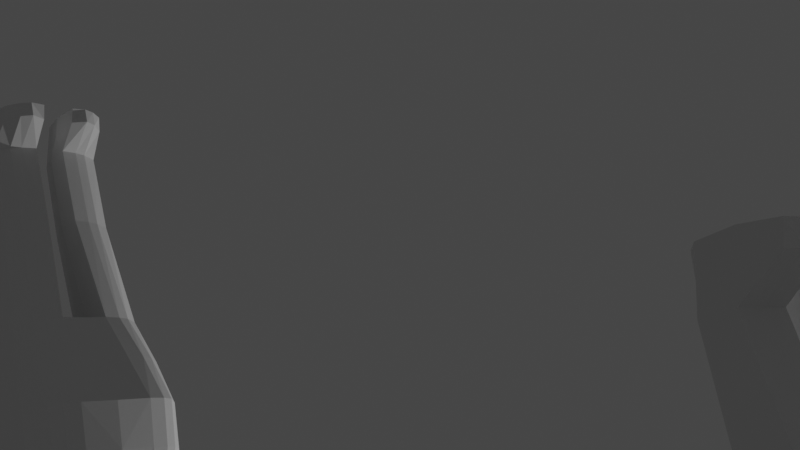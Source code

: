 # Source: LowPolyDog03.blend  (saved by Blender 3.1.7; exported with 4.5.12 LTS)
import bpy
from mathutils import Matrix  # noqa: F401  (used for matrix-valued properties, if any)

bpy.ops.wm.read_factory_settings(use_empty=True)
scene = bpy.context.scene
scene.name = 'Scene'

# ---- collections
col_collection = bpy.data.collections.new('Collection'); scene.collection.children.link(col_collection)

# ---- world
world_world = bpy.data.worlds.new('World'); scene.world = world_world
world_world.use_nodes = True; world_world.node_tree.nodes.clear()
_N = world_world.node_tree.nodes; _L = world_world.node_tree.links
n0 = _N.new('ShaderNodeOutputWorld'); n0.name = 'World Output'; n0.location = (300, 300)
n1 = _N.new('ShaderNodeBackground'); n1.name = 'Background'; n1.location = (10, 300)
n1.inputs[0].default_value = (0.05088, 0.05088, 0.05088, 1.0)
_L.new(n1.outputs[0], n0.inputs[0])
n0.is_active_output = True
world_world.color = (0.05088, 0.05088, 0.05088)
world_world.use_sun_shadow = False
world_world.sun_shadow_jitter_overblur = 0.0

# ---- cameras
cam_camera = bpy.data.cameras.new('Camera')
cam_camera.clip_end = 100.0
cam_camera.ortho_scale = 7.314

# ---- lights
light_light = bpy.data.lights.new('Light', 'POINT')
light_light.transmission_factor = 0.0
light_light.energy = 1000.0
light_light.shadow_soft_size = 0.1
light_light.shadow_maximum_resolution = 0.006
light_light.use_absolute_resolution = True

# ---- meshes
me_plane = bpy.data.meshes.new('Plane')
me_plane.from_pydata([(-0.4343, -0.9317, 0.8916), (0.9157, -1.217, 0.867), (-0.4349, 0.8896, 0.8115), (0.9438, 0.9598, 0.7783), (1.845, -1.214, 0.8463), (1.786, 1.261, 0.7145), (2.425, -1.107, 0.8373), (2.467, 1.667, 0.5316), (3.024, -1.231, 0.7981), (3.435, 1.824, 0.5694), (-1.409, -0.9116, 0.9002), (-1.371, 0.8809, 0.8205), (-2.488, -1.126, 0.8844), (-2.121, 0.7246, 0.8266), (-1.607, -1.542, 0.8208), (-2.668, -1.574, 0.8356), (-2.779, -2.215, 0.7767), (-3.311, -2.214, 0.7701), (-3.007, -2.399, 0.7599), (-3.407, -2.407, 0.7547), (-3.138, -3.668, 0.7275), (-3.381, -3.675, 0.7293), (-2.755, -4.038, 0.6833), (-3.263, -4.085, 0.7266), (2.419, -2.55, 0.6961), (2.826, -2.581, 0.6887), (2.375, -3.57, 0.6853), (2.744, -3.593, 0.6823), (2.603, -4.068, 0.6813), (3.124, -4.036, 0.6341), (3.179, 2.317, 0.6047), (3.616, 2.206, 0.5574), (3.855, 3.389, 0.679), (4.603, 3.268, 0.7201), (4.357, 1.871, 0.5857), (4.781, 2.778, 0.6109), (4.949, 1.613, 0.3904), (5.429, 1.926, 0.3423), (-0.4289, -1.026, 0.3469), (0.9197, -1.329, 0.322), (-0.4275, 1.131, 0.3035), (0.9537, 1.242, 0.2705), (1.733, -1.362, 0.3029), (1.8, 1.576, 0.2508), (2.427, -1.242, 0.2917), (2.503, 1.814, 0.227), (3.262, -1.231, 0.2791), (3.781, 1.723, 0.08201), (-1.405, -1.004, 0.3555), (-1.36, 1.117, 0.3122), (-2.902, -1.178, 0.3694), (-2.366, 0.9117, 0.01798), (-1.601, -1.546, 0.3033), (-3.076, -1.59, 0.3376), (-2.773, -2.218, 0.2728), (-3.513, -2.218, 0.2638), (-3.001, -2.402, 0.2561), (-3.556, -2.413, 0.2489), (-3.131, -3.671, 0.2237), (-3.47, -3.682, 0.2262), (-2.767, -4.042, 0.2349), (-3.47, -4.094, 0.2244), (2.425, -2.554, 0.1893), (2.989, -2.597, 0.1812), (2.381, -3.573, 0.1815), (2.891, -3.606, 0.1774), (2.609, -4.072, 0.1775), (3.272, -4.04, 0.1926), (3.791, 1.918, 0.02067), (3.59, 3.339, 0.1926), (4.609, 3.312, 0.1427), (4.222, 1.589, 0.1447), (4.921, 2.83, 0.1623), (5.108, 1.423, 0.0), (5.594, 1.875, 0.0), (-0.4335, 0.5541, 0.9342), (0.9401, 0.5588, 0.9091), (1.779, 0.801, 0.9134), (2.482, 1.054, 0.9217), (3.34, 1.05, 0.8421), (-1.376, 0.5507, 0.9426), (-2.198, 0.4318, 0.9466), (3.668, 1.052, 0.306), (-2.538, 0.41, 0.1367), (-3.452, -2.216, 0.5913), (-2.951, -1.584, 0.6625), (4.303, 1.758, 0.4384), (3.735, 2.012, 0.3606), (3.672, 1.763, 0.4076), (3.186, -1.23, 0.6175), (-1.605, -1.544, 0.6404), (-2.777, -2.216, 0.5995), (4.609, 3.308, 0.3885), (4.937, 2.806, 0.2808), (2.377, -3.571, 0.5082), (2.421, -2.551, 0.5182), (5.504, 1.889, 0.2396), (5.032, 1.516, 0.2703), (2.936, -2.591, 0.5094), (2.843, -3.6, 0.5044), (-3.512, -2.41, 0.5762), (3.228, -4.043, 0.4973), (2.605, -4.07, 0.5042), (-3.005, -2.4, 0.5828), (-1.365, 1.045, 0.5781), (-0.4319, 1.056, 0.5689), (0.9165, -1.293, 0.6695), (-0.4325, -0.9953, 0.6949), (-1.408, -0.9741, 0.7036), (-3.444, -3.679, 0.5527), (-2.774, -1.16, 0.7089), (-2.419, 0.7026, 0.277), (0.949, 1.154, 0.5329), (-3.136, -3.669, 0.5504), (-2.755, -4.045, 0.5445), (-3.407, -4.09, 0.5506), (2.492, 1.784, 0.427), (2.95, 2.316, 0.3584), (1.766, -1.314, 0.6493), (3.705, 3.361, 0.4453), (1.795, 1.48, 0.5123), (2.424, -1.199, 0.6385), (-2.393, 0.4938, 0.4418), (3.565, 1.052, 0.6491), (-2.851, 0.6659, 0.03557), (-2.885, 0.3009, 0.0667), (-2.875, 0.4044, 0.1482), (-2.861, 0.5448, 0.1357), (-3.432, 0.3969, 0.0), (-3.466, 0.03205, 0.01434), (-3.457, 0.1356, 0.1042), (-3.442, 0.2759, 0.09701), (-3.973, 0.06955, 0.0), (-4.008, -0.2135, 0.0), (-3.998, -0.1343, 0.09105), (-3.984, -0.02556, 0.09001), (-4.514, -0.05082, 0.0), (-4.542, -0.2711, 0.0), (-4.534, -0.2106, 0.06879), (-4.522, -0.126, 0.0691), (-5.014, 0.01674, 0.0), (-5.03, -0.1533, 0.0), (-5.026, -0.1077, 0.04055), (-5.019, -0.04254, 0.0406), (-5.488, 0.06518, 0.0), (-5.504, -0.05259, 0.0), (-5.483, -0.02272, 0.03655), (-5.476, 0.02228, 0.03017), (4.608, 3.27, 0.7212), (3.855, 3.389, 0.679), (4.609, 3.312, 0.1427), (3.59, 3.339, 0.1926), (4.606, 3.313, 0.3208), (3.662, 3.354, 0.3809), (4.431, 3.463, 0.6265), (3.926, 3.497, 0.636), (4.431, 3.464, 0.3916), (3.822, 3.485, 0.4164), (4.329, 3.83, 0.6218), (4.14, 3.844, 0.6233), (4.331, 3.829, 0.4814), (4.142, 3.843, 0.4816), (4.393, 4.114, 0.5991), (4.303, 4.078, 0.5946), (4.397, 4.112, 0.5257), (4.307, 4.076, 0.5198), (-0.4321, -0.2353, 1.005), (-1.392, -0.2262, 1.012), (-2.341, -0.3481, 1.019), (-2.705, -0.3992, 0.4996), (0.9293, -0.3849, 0.9936), (1.755, -0.2799, 0.9876), (2.454, -0.09392, 0.9831), (3.405, -0.08508, 0.9695), (3.772, -0.08138, 0.4354), (3.656, -0.08201, 0.7826), (-2.593, -0.3821, 0.8437), (-0.4347, -1.022, 0.0), (0.914, -1.326, 0.0), (-0.4321, 1.178, 0.0), (0.949, 1.283, 0.0), (1.727, -1.358, 0.0), (1.795, 1.613, 0.0), (2.421, -1.239, 0.0), (4.986, 2.586, 0.0), (3.257, -1.228, 0.0), (3.775, 1.724, 0.0), (-1.411, -1.001, 0.0), (-1.365, 1.166, 0.0), (-2.907, -1.175, 0.0), (-2.365, 0.9106, 0.0), (2.927, 2.428, 0.0), (3.786, 1.921, 0.0), (4.877, 3.025, 0.0), (4.608, 3.317, 0.0), (4.217, 1.593, 0.0), (4.879, 3.019, 0.03063), (5.106, 1.424, 0.0), (5.562, 1.867, 0.0), (3.663, 1.055, 0.0), (-2.532, 0.408, 0.0), (-2.85, 0.6652, 0.0), (-2.884, 0.3002, 0.0), (-3.431, 0.3963, 0.0), (-3.465, 0.03142, 0.0), (-3.972, 0.06892, 0.0), (-4.007, -0.2141, 0.0), (-4.513, -0.05144, 0.0), (-4.541, -0.2717, 0.0), (-5.013, 0.01611, 0.0), (-5.029, -0.1539, 0.0), (-5.488, 0.06458, 0.0), (-5.504, -0.05318, 0.0), (4.608, 3.318, 0.0), (3.588, 3.345, 0.0), (-2.71, -0.3961, 0.0), (4.693, 1.72, 0.4136), (5.021, 2.464, 0.437), (4.713, 1.48, 0.01123), (4.981, 2.554, 0.0571), (4.913, 2.72, 0.2529), (4.702, 1.619, 0.2697), (4.71, 1.482, 0.0), (4.987, 2.595, 0.0281), (-1.745, 0.8024, 0.8534), (-1.949, -1.064, 0.9187), (-2.137, -1.559, 0.8604), (-3.044, -2.215, 0.7992), (-3.206, -2.403, 0.7814), (-3.259, -3.672, 0.751), (-2.988, -4.077, 0.7477), (-1.864, 1.015, 0.1301), (-3.09, -4.083, 0.1954), (-1.786, 0.4908, 0.9809), (-3.06, -4.08, 0.5538), (-1.892, 0.874, 0.4183), (-1.865, -0.2878, 1.065), (-3.301, -3.676, 0.1983), (-3.279, -2.408, 0.2271), (-3.143, -2.218, 0.2445), (-2.339, -1.568, 0.3026), (-2.154, -1.091, 0.3486), (-1.866, 1.039, 0.0), (-2.16, -1.087, 0.0), (4.876, 2.985, 0.1364), (4.877, 2.985, 0.3615), (4.926, 2.722, 0.09279), (4.984, 2.533, 0.3031), (4.929, 2.813, 0.09866), (4.923, 2.703, 0.1473), (4.877, 2.984, 0.02938), (5.552, 1.874, 0.0), (4.61, 3.333, 0.001354), (4.986, 2.598, 0.0), (4.877, 2.984, 0.02938), (4.61, 3.311, 0.001096), (4.608, 3.318, 0.0), (4.871, 3.022, 0.0), (4.607, 3.317, 0.0), (4.876, 2.984, 0.0), (4.609, 3.311, 0.0), (4.985, 2.55, 0.0), (3.587, 3.345, 0.0), (2.493, 1.805, 0.0), (4.375, 3.021, 0.6841), (3.708, 3.176, 0.6614), (4.683, 2.568, 0.605), (5.328, 1.855, 0.3478), (5.453, 1.718, 0.0), (3.523, 3.136, 0.4276), (5.406, 1.809, 0.2281), (4.945, 2.292, 0.4316), (3.544, 2.894, 0.6603), (-3.493, -2.217, 0.4547), (4.268, 1.685, 0.3179), (3.745, 1.741, 0.2744), (-1.604, -1.545, 0.5004), (4.609, 3.309, 0.3063), (2.379, -3.572, 0.3721), (5.538, 1.871, 0.16), (2.97, -2.594, 0.3725), (-3.542, -2.411, 0.4397), (3.28, -4.046, 0.3621), (-1.363, 1.069, 0.4893), (0.9177, -1.317, 0.5233), (-3.462, -3.68, 0.4168), (-2.86, -1.172, 0.5688), (-2.754, -4.047, 0.4078), (2.497, 1.784, 0.3713), (1.743, -1.345, 0.5036), (3.705, 3.361, 0.4453), (2.425, -1.227, 0.4924), (-2.462, 0.4645, 0.2949), (3.634, 1.052, 0.5051), (-3.036, -1.587, 0.5276), (3.772, 1.951, 0.2171), (3.236, -1.23, 0.477), (-2.775, -2.217, 0.4635), (4.876, 2.985, 0.2863), (2.423, -2.552, 0.3813), (5.07, 1.47, 0.1617), (2.874, -3.603, 0.3681), (2.607, -4.071, 0.3681), (-3.003, -2.401, 0.4467), (-0.4304, 1.081, 0.4802), (-0.431, -1.015, 0.5488), (-1.407, -0.9936, 0.5574), (-2.401, 0.7725, 0.1905), (0.9506, 1.184, 0.4452), (-3.134, -3.67, 0.4143), (-3.45, -4.092, 0.4149), (1.796, 1.512, 0.4249), (5.19, 1.679, 0.2914), (-2.859, 0.3449, 0.1346), (-2.858, 0.5852, 0.1022), (-3.46, 0.101, 0.0742), (-3.439, 0.3163, 0.06459), (-4.001, -0.1608, 0.06062), (-3.98, 0.006224, 0.05993), (-4.537, -0.2308, 0.0458), (-4.683, -0.06337, 0.02982), (-5.027, -0.1229, 0.027), (-5.171, 0.005883, 0.01857), (-5.49, -0.0327, 0.02434), (-5.48, 0.03662, 0.02009), (4.607, 3.313, 0.2613), (3.625, 3.354, 0.3256), (3.733, -0.08133, 0.6382), (-2.669, -0.393, 0.7021), (4.977, 2.55, 0.2006), (4.558, 1.567, 0.1576), (4.72, 2.077, 0.4799), (-3.081, -4.082, 0.4046), (-1.883, 0.9211, 0.322), (4.932, 2.814, 0.2412), (4.916, 2.714, 0.2176), (3.909, 2.633, 0.6394), (4.346, 2.349, 0.605), (5.033, 1.825, 0.3868), (2.494, 1.821, 0.0), (3.362, 2.936, 0.4611), (5.29, 1.578, 0.0), (5.435, 1.773, 0.1456), (5.251, 1.614, 0.1509), (-3.322, -3.88, 0.728), (-2.8, -3.873, 0.6927), (-3.47, -3.888, 0.2253), (-2.804, -3.876, 0.2304), (-2.761, -3.873, 0.5468), (-3.426, -3.884, 0.5516), (-3.195, -3.88, 0.1968), (-3.124, -3.874, 0.7494), (-2.747, -3.874, 0.4089), (-3.456, -3.886, 0.4158), (2.506, -3.857, 0.683), (3.067, -3.86, 0.645), (2.513, -3.861, 0.1792), (3.212, -3.866, 0.1877), (3.223, -3.864, 0.5002), (2.508, -3.858, 0.5059), (3.287, -3.866, 0.3625), (2.51, -3.859, 0.3698), (2.726, -1.235, 0.87), (2.954, 1.746, 0.5593), (2.625, -2.566, 0.7381), (2.561, -3.582, 0.7299), (2.866, -4.053, 0.7008), (3.364, 2.27, 0.5977), (4.232, 3.328, 0.7396), (2.941, -4.055, 0.1344), (2.915, 1.051, 0.9464), (2.919, -4.056, 0.5129), (4.234, 3.329, 0.7402), (4.101, 3.326, 0.1008), (4.136, 3.334, 0.3206), (4.181, 3.48, 0.6569), (4.128, 3.474, 0.3841), (4.235, 3.837, 0.6459), (4.237, 3.836, 0.4767), (4.349, 4.096, 0.6149), (4.352, 4.094, 0.5261), (2.934, -0.09062, 1.074), (2.637, -3.589, 0.1253), (2.707, -2.575, 0.1302), (2.846, -1.236, 0.2477), (4.099, 3.332, 0.0), (2.84, -1.232, 0.0), (4.044, 3.098, 0.7071), (3.643, 2.705, 0.6665), (4.118, 3.334, 0.2516), (2.945, -4.058, 0.3503), (2.863, -3.863, 0.1317), (2.789, -3.859, 0.7076), (0.9357, 0.08636, 1.001), (1.768, 0.26, 1.0), (2.469, 0.4792, 1.002), (3.374, 0.4821, 0.9557), (3.721, 0.4846, 0.4206), (-2.49, 0.05247, 0.74), (-0.4318, 0.1588, 1.019), (-1.383, 0.1616, 1.027), (-2.268, 0.04127, 1.033), (-2.611, -0.005067, 0.3569), (3.611, 0.4842, 0.7657), (3.752, 0.4874, 0.0), (-2.614, -0.002037, 0.0), (-1.825, 0.1009, 1.073), (-2.564, 0.03494, 0.5676), (3.684, 0.4847, 0.6215), (2.926, 0.4797, 1.06), (-0.4329, -0.6292, 0.9644), (-1.401, -0.6138, 0.9725), (-2.414, -0.7372, 0.9788), (-2.803, -0.7889, 0.4616), (3.421, -0.6562, 0.7272), (0.9221, -0.8556, 0.9456), (1.807, -0.8082, 0.9313), (2.438, -0.6666, 0.9243), (3.215, -0.6582, 0.9109), (1.792, 1.604, 0.0), (-2.683, -0.7716, 0.8034), (-2.808, -0.7858, 0.0), (3.507, -0.653, 0.0), (-1.906, -0.676, 1.019), (3.485, -0.656, 0.5847), (-2.764, -0.7826, 0.6626), (2.831, -0.6633, 0.9991), (3.246, 2.957, 0.0), (3.267, 2.973, 0.1044), (3.309, 2.961, 0.2668), (2.923, 2.365, 0.1805), (3.715, 0.4882, 0.0), (3.512, -0.6531, 0.0), (3.512, -0.6531, 0.0), (3.715, 0.4882, 0.0), (3.794, -0.0742, 0.0)], [(263, 182), (196, 254), (213, 255), (261, 259), (261, 253), (214, 262)], [(75, 2, 3, 76), (415, 416, 4, 1), (416, 417, 6, 4), (426, 418, 8, 362), (75, 80, 11, 2), (233, 81, 13, 224), (225, 226, 15, 12), (226, 227, 17, 15), (227, 228, 19, 17), (228, 229, 21, 19), (351, 230, 23, 344), (362, 364, 24, 6), (364, 365, 26, 24), (392, 366, 28, 354), (363, 367, 31, 9), (387, 368, 33, 264), (336, 337, 34, 31), (331, 338, 36, 216), (294, 273, 55, 53), (295, 274, 71, 68), (293, 275, 47, 82), (297, 276, 52, 54), (298, 277, 70, 244), (299, 278, 64, 62), (342, 279, 74, 268), (301, 280, 63, 65), (273, 281, 57, 55), (330, 300, 73, 218), (390, 282, 67, 369), (303, 297, 54, 56), (335, 334, 72, 249), (304, 283, 49, 40), (361, 302, 66, 356), (305, 284, 39, 38), (306, 305, 38, 48), (360, 301, 65, 357), (281, 285, 59, 57), (425, 286, 50, 413), (308, 304, 40, 41), (309, 303, 56, 58), (333, 307, 51, 231), (275, 295, 68, 47), (332, 287, 60, 232), (429, 428, 69), (284, 289, 42, 39), (353, 310, 61, 346), (277, 92, 152, 325), (311, 308, 41, 43), (352, 309, 58, 347), (286, 294, 53, 50), (276, 306, 48, 52), (289, 291, 44, 42), (291, 299, 62, 44), (288, 311, 43, 45), (280, 296, 46, 63), (307, 111, 127, 314), (408, 293, 82, 397), (406, 401, 81, 233), (399, 400, 80, 75), (363, 9, 79, 370), (5, 7, 78, 77), (3, 5, 77, 76), (399, 75, 76, 393), (396, 79, 123, 403), (13, 81, 122, 111), (25, 8, 89, 98), (7, 5, 120, 116), (6, 24, 95, 121), (4, 6, 121, 118), (272, 30, 117, 340), (14, 10, 108, 90), (12, 15, 85, 110), (345, 20, 113, 348), (5, 3, 112, 120), (368, 32, 149, 372), (344, 23, 115, 349), (1, 4, 118, 106), (30, 7, 116, 117), (230, 22, 114, 234), (9, 31, 87, 88), (224, 13, 111, 235), (20, 18, 103, 113), (3, 2, 105, 112), (412, 12, 110, 420), (19, 21, 109, 100), (355, 27, 99, 358), (10, 0, 107, 108), (0, 1, 106, 107), (354, 28, 102, 359), (2, 11, 104, 105), (217, 35, 245, 247), (18, 16, 91, 103), (366, 29, 101, 371), (216, 36, 97, 221), (17, 19, 100, 84), (27, 25, 98, 99), (267, 37, 96, 270), (24, 26, 94, 95), (35, 33, 92, 245), (16, 14, 90, 91), (79, 9, 88, 123), (31, 34, 86, 87), (15, 17, 84, 85), (314, 127, 131, 316), (292, 83, 125, 313), (111, 122, 126, 127), (131, 130, 134, 135), (127, 126, 130, 131), (313, 125, 129, 315), (318, 135, 139, 320), (315, 129, 133, 317), (316, 131, 135, 318), (320, 139, 143, 322), (135, 134, 138, 139), (317, 133, 137, 319), (322, 143, 147, 324), (139, 138, 142, 143), (319, 137, 141, 321), (324, 323, 145, 144), (143, 142, 146, 147), (321, 141, 145, 323), (389, 326, 151, 373), (372, 149, 155, 375), (290, 69, 151, 326), (92, 33, 148, 152), (32, 119, 153, 149), (376, 156, 160, 378), (149, 153, 157, 155), (374, 152, 156, 376), (152, 148, 154, 156), (159, 161, 165, 163), (156, 154, 158, 160), (155, 157, 161, 159), (375, 155, 159, 377), (379, 163, 165, 380), (377, 159, 163, 379), (378, 160, 164, 380), (160, 158, 162, 164), (401, 168, 176, 398), (418, 173, 175, 414), (410, 166, 170, 415), (410, 411, 167, 166), (423, 412, 168, 236), (45, 43, 419, 339), (407, 328, 169, 402), (409, 396, 173, 381), (394, 395, 172, 171), (393, 394, 171, 170), (391, 382, 64, 356), (383, 382, 65, 63), (384, 383, 63, 46), (350, 237, 59, 346), (238, 237, 58, 56), (239, 238, 56, 54), (240, 239, 54, 52), (241, 240, 52, 48), (141, 137, 208, 210), (40, 49, 188, 179), (244, 70, 194, 196), (48, 38, 177, 187), (343, 342, 268), (413, 50, 189, 421), (218, 73, 197, 222), (70, 150, 213, 194), (241, 48, 187, 243), (231, 51, 190, 242), (249, 72, 248, 246), (124, 128, 203, 201), (132, 136, 207, 205), (402, 169, 215, 405), (129, 125, 202, 204), (140, 144, 211, 209), (137, 133, 206, 208), (145, 141, 210, 212), (38, 39, 178, 177), (41, 40, 179, 180), (373, 151, 214, 385), (39, 42, 181, 178), (47, 68, 192, 186), (397, 82, 199, 404), (51, 124, 201, 190), (43, 41, 180, 182), (174, 397, 404), (268, 74, 198), (125, 83, 200, 202), (42, 44, 183, 181), (223, 196, 193, 184), (384, 46, 185, 386), (136, 140, 209, 207), (428, 191, 427), (133, 129, 204, 206), (144, 145, 212, 211), (82, 47, 186, 199), (68, 71, 195, 192), (128, 132, 205, 203), (74, 219, 223, 198), (71, 218, 222, 195), (34, 216, 221, 86), (37, 217, 247, 96), (279, 329, 219, 74), (274, 330, 218, 71), (337, 331, 216, 34), (49, 231, 242, 188), (50, 241, 243, 189), (50, 53, 240, 241), (53, 55, 239, 240), (55, 57, 238, 239), (57, 59, 237, 238), (347, 58, 237, 350), (411, 423, 236, 167), (11, 224, 235, 104), (23, 230, 234, 115), (400, 406, 233, 80), (310, 332, 232, 61), (283, 333, 231, 49), (345, 22, 230, 351), (18, 20, 229, 228), (16, 18, 228, 227), (14, 16, 227, 226), (10, 14, 226, 225), (80, 233, 224, 11), (334, 93, 245, 298), (246, 248, 196, 223), (248, 72, 244, 196), (93, 220, 247, 245), (249, 246, 223, 219), (335, 249, 219, 329), (340, 117, 429), (198, 223, 253, 251), (151, 69, 214), (194, 213, 258, 256), (196, 194, 256, 257), (250, 196, 257, 259), (213, 252, 260, 258), (117, 116, 288, 45), (46, 424, 174), (35, 217, 271, 266), (197, 73, 341), (338, 267, 270, 312), (32, 265, 269, 119), (343, 268, 341), (217, 37, 267, 271), (33, 35, 266, 264), (388, 387, 264, 336), (367, 388, 336, 31), (429, 117, 430, 428), (97, 312, 343, 300), (312, 270, 342, 343), (36, 338, 312, 97), (424, 327, 174), (119, 269, 340, 290), (220, 335, 329, 247), (72, 334, 298, 244), (104, 235, 333, 283), (115, 234, 332, 310), (266, 271, 331, 337), (86, 221, 330, 274), (96, 247, 329, 279), (398, 176, 328, 407), (414, 175, 327, 424), (119, 290, 326, 153), (374, 153, 326, 389), (142, 321, 323, 146), (147, 146, 323, 324), (138, 319, 321, 142), (140, 322, 324, 144), (134, 317, 319, 138), (136, 320, 322, 140), (128, 316, 318, 132), (130, 315, 317, 134), (132, 318, 320, 136), (126, 313, 315, 130), (122, 292, 313, 126), (124, 314, 316, 128), (265, 272, 340, 269), (403, 123, 293, 408), (51, 307, 314, 124), (98, 89, 296, 280), (116, 120, 311, 288), (121, 95, 299, 291), (118, 121, 291, 289), (90, 108, 306, 276), (110, 85, 294, 286), (348, 113, 309, 352), (120, 112, 308, 311), (70, 277, 325, 150), (349, 115, 310, 353), (106, 118, 289, 284), (234, 114, 287, 332), (88, 87, 295, 275), (235, 111, 307, 333), (113, 103, 303, 309), (112, 105, 304, 308), (420, 110, 286, 425), (100, 109, 285, 281), (358, 99, 301, 360), (108, 107, 305, 306), (107, 106, 284, 305), (359, 102, 302, 361), (105, 104, 283, 304), (220, 93, 334, 335), (103, 91, 297, 303), (371, 101, 282, 390), (221, 97, 300, 330), (84, 100, 281, 273), (99, 98, 280, 301), (270, 96, 279, 342), (95, 94, 278, 299), (245, 92, 277, 298), (91, 90, 276, 297), (123, 88, 275, 293), (87, 86, 274, 295), (85, 84, 273, 294), (271, 267, 338, 331), (264, 266, 337, 336), (109, 349, 353, 285), (114, 348, 352, 287), (20, 345, 351, 229), (60, 347, 350, 232), (232, 350, 346, 61), (21, 344, 349, 109), (22, 345, 348, 114), (287, 352, 347, 60), (285, 353, 346, 59), (229, 351, 344, 21), (94, 359, 361, 278), (101, 358, 360, 282), (369, 391, 356, 66), (26, 354, 359, 94), (29, 355, 358, 101), (282, 360, 357, 67), (278, 361, 356, 64), (365, 392, 354, 26), (27, 355, 392, 365), (67, 357, 391, 369), (102, 371, 390, 302), (152, 374, 389, 325), (30, 272, 388, 367), (272, 265, 387, 388), (44, 384, 386, 183), (150, 373, 385, 213), (44, 62, 383, 384), (62, 64, 382, 383), (357, 65, 382, 391), (395, 409, 381, 172), (161, 378, 380, 165), (158, 377, 379, 162), (162, 379, 380, 164), (154, 375, 377, 158), (153, 374, 376, 157), (157, 376, 378, 161), (148, 372, 375, 154), (325, 389, 373, 150), (28, 366, 371, 102), (33, 368, 372, 148), (7, 363, 370, 78), (302, 390, 369, 66), (265, 32, 368, 387), (7, 30, 367, 363), (355, 29, 366, 392), (25, 27, 365, 364), (8, 25, 364, 362), (417, 426, 362, 6), (78, 370, 409, 395), (175, 403, 408, 327), (122, 398, 407, 292), (167, 236, 406, 400), (296, 424, 46), (83, 402, 405, 200), (76, 77, 394, 393), (77, 78, 395, 394), (370, 79, 396, 409), (292, 407, 402, 83), (81, 401, 398, 122), (173, 396, 403, 175), (166, 399, 393, 170), (166, 167, 400, 399), (236, 168, 401, 406), (327, 408, 397, 174), (172, 381, 426, 417), (176, 420, 425, 328), (89, 414, 424, 296), (10, 225, 423, 411), (169, 413, 421, 215), (73, 343, 341), (225, 12, 412, 423), (0, 10, 411, 410), (0, 410, 415, 1), (8, 418, 414, 89), (168, 412, 420, 176), (328, 425, 413, 169), (381, 173, 418, 426), (171, 172, 417, 416), (170, 171, 416, 415), (45, 191, 430), (69, 428, 427, 214), (290, 340, 429, 69), (428, 430, 191), (191, 45, 263), (117, 45, 430), (174, 404, 435), (198, 341, 268), (300, 343, 73), (185, 46, 422), (422, 46, 174), (422, 174, 435)])
_uv = me_plane.uv_layers.new(name='UVMap')
_uv.uv.foreach_set('vector', [0.0, 0.7678, 0.0, 0.9307, 1.0, 0.9307, 1.0, 0.7678, 1.0, 0.1919, 1.0, 0.1919, 1.0, 0.04423, 1.0, 0.04423, 1.0, 0.1919, 1.0, 0.1919, 1.0, 0.04423, 1.0, 0.04423, 1.0, 0.1919, 1.0, 0.1919, 1.0, 0.0, 1.0, 0.0, 0.0, 0.7678, 0.0, 0.7678, 0.0, 0.9307, 0.0, 0.9307, 0.0, 0.7678, 0.0, 0.7678, 0.0, 0.9307, 0.0, 0.9307, 0.0, 0.0, 0.0, 0.0, 0.0, 0.0, 0.0, 0.0, 0.0, 0.0, 0.0, 0.0, 0.0, 0.0, 0.0, 0.0, 0.0, 0.0, 0.0, 0.0, 0.0, 0.0, 0.0, 0.0, 0.0, 0.0, 0.0, 0.0, 0.0, 0.0, 0.0, 0.0, 0.0, 0.0, 0.0, 0.0, 0.0, 0.0, 0.0, 0.0, 1.0, 0.0, 1.0, 0.0, 1.0, 0.0, 1.0, 0.04423, 1.0, 0.0, 1.0, 0.0, 1.0, 0.0, 1.0, 0.0, 1.0, 0.0, 1.0, 0.0, 1.0, 0.0, 1.0, 0.0, 1.0, 0.9559, 1.0, 1.0, 1.0, 1.0, 1.0, 0.9808, 1.0, 1.0, 1.0, 1.0, 1.0, 1.0, 1.0, 1.0, 1.0, 1.0, 1.0, 1.0, 1.0, 1.0, 1.0, 1.0, 1.0, 1.0, 1.0, 1.0, 1.0, 1.0, 1.0, 1.0, 0.0, 0.0, 0.0, 0.0, 0.0, 0.0, 0.0, 0.0, 1.0, 1.0, 1.0, 1.0, 1.0, 1.0, 1.0, 1.0, 1.0, 0.7678, 1.0, 0.998, 1.0, 1.0, 1.0, 0.7678, 0.0, 0.0, 0.0, 0.0, 0.0, 0.0, 0.0, 0.0, 1.0, 1.0, 1.0, 1.0, 1.0, 1.0, 1.0, 1.0, 1.0, 0.0, 1.0, 0.0, 1.0, 0.0, 1.0, 0.0, 1.0, 1.0, 1.0, 1.0, 1.0, 1.0, 1.0, 1.0, 1.0, 0.0, 1.0, 0.0, 1.0, 0.0, 1.0, 0.0, 0.0, 0.0, 0.0, 0.0, 0.0, 0.0, 0.0, 0.0, 1.0, 1.0, 1.0, 1.0, 1.0, 1.0, 1.0, 1.0, 1.0, 0.0, 1.0, 0.0, 1.0, 0.0, 1.0, 0.0, 0.0, 0.0, 0.0, 0.0, 0.0, 0.0, 0.0, 0.0, 1.0, 1.0, 1.0, 1.0, 1.0, 1.0, 1.0, 1.0, 0.0, 1.0, 0.0, 1.0, 0.0, 1.0, 0.0, 1.0, 1.0, 0.0, 1.0, 0.0, 1.0, 0.0, 1.0, 0.0, 0.0, 0.004585, 1.0, 0.004585, 1.0, 0.0, 0.0, 0.0, 0.0, 0.004585, 0.0, 0.004585, 0.0, 0.0, 0.0, 0.0, 1.0, 0.0, 1.0, 0.0, 1.0, 0.0, 1.0, 0.0, 0.0, 0.0, 0.0, 0.0, 0.0, 0.0, 0.0, 0.0, 0.0, 0.1919, 0.0, 0.0, 0.0, 0.0, 0.0, 0.1919, 1.0, 1.0, 0.0, 1.0, 0.0, 1.0, 1.0, 1.0, 0.0, 0.0, 0.0, 0.0, 0.0, 0.0, 0.0, 0.0, 0.0, 0.9755, 0.0, 0.9511, 0.0, 1.0, 0.0, 1.0, 1.0, 0.998, 1.0, 1.0, 1.0, 1.0, 1.0, 1.0, 0.0, 0.0, 0.0, 0.0, 0.0, 0.0, 0.0, 0.0, 1.0, 1.0, 1.0, 1.0, 1.0, 1.0, 1.0, 0.004585, 1.0, 0.004585, 1.0, 0.0, 1.0, 0.0, 0.0, 0.0, 0.0, 0.0, 0.0, 0.0, 0.0, 0.0, 1.0, 1.0, 1.0, 1.0, 1.0, 1.0, 1.0, 1.0, 1.0, 1.0, 1.0, 1.0, 1.0, 1.0, 1.0, 1.0, 0.0, 0.0, 0.0, 0.0, 0.0, 0.0, 0.0, 0.0, 0.0, 0.0, 0.0, 0.0, 0.0, 0.0, 0.0, 0.0, 0.0, 0.0, 0.0, 0.004585, 0.0, 0.0, 0.0, 0.0, 1.0, 0.004585, 1.0, 0.004585, 1.0, 0.0, 1.0, 0.0, 1.0, 0.004585, 1.0, 0.0, 1.0, 0.0, 1.0, 0.0, 1.0, 1.0, 1.0, 1.0, 1.0, 1.0, 1.0, 1.0, 1.0, 0.0, 1.0, 0.0, 1.0, 0.0, 1.0, 0.0, 0.0, 0.9511, 0.0, 0.9265, 0.0, 0.9265, 0.0, 0.9511, 1.0, 0.5758, 1.0, 0.7678, 1.0, 0.7678, 1.0, 0.5758, 0.0, 0.5758, 0.0, 0.5758, 0.0, 0.7678, 0.0, 0.7678, 0.0, 0.5758, 0.0, 0.5758, 0.0, 0.7678, 0.0, 0.7678, 1.0, 0.9559, 1.0, 0.9808, 1.0, 0.7678, 1.0, 0.7678, 1.0, 0.9307, 1.0, 0.9307, 1.0, 0.7678, 1.0, 0.7678, 1.0, 0.9307, 1.0, 0.9307, 1.0, 0.7678, 1.0, 0.7678, 0.0, 0.5758, 0.0, 0.7678, 1.0, 0.7678, 1.0, 0.5758, 1.0, 0.5758, 1.0, 0.7678, 1.0, 0.7678, 1.0, 0.5758, 0.0, 0.9307, 0.0, 0.7678, 0.0, 0.813, 0.0, 0.9265, 1.0, 0.0, 1.0, 0.0, 1.0, 0.0, 1.0, 0.0, 1.0, 0.9307, 1.0, 0.9307, 1.0, 1.0, 1.0, 1.0, 1.0, 0.04423, 1.0, 0.0, 1.0, 0.0, 1.0, 0.01382, 1.0, 0.04423, 1.0, 0.04423, 1.0, 0.01382, 1.0, 0.01382, 1.0, 1.0, 1.0, 1.0, 1.0, 1.0, 1.0, 1.0, 0.0, 0.0, 0.0, 0.04423, 0.0, 0.01382, 0.0, 0.0, 0.0, 0.0, 0.0, 0.0, 0.0, 0.0, 0.0, 0.0, 0.0, 0.0, 0.0, 0.0, 0.0, 0.0, 0.0, 0.0, 1.0, 0.9307, 1.0, 0.9307, 1.0, 1.0, 1.0, 1.0, 1.0, 1.0, 1.0, 1.0, 1.0, 1.0, 1.0, 1.0, 0.0, 0.0, 0.0, 0.0, 0.0, 0.0, 0.0, 0.0, 1.0, 0.04423, 1.0, 0.04423, 1.0, 0.01382, 1.0, 0.01382, 1.0, 1.0, 1.0, 0.9307, 1.0, 1.0, 1.0, 1.0, 0.0, 0.0, 0.0, 0.0, 0.0, 0.0, 0.0, 0.0, 1.0, 0.9808, 1.0, 1.0, 1.0, 1.0, 1.0, 0.994, 0.0, 0.9307, 0.0, 0.9307, 0.0, 0.9265, 0.0, 0.9632, 0.0, 0.0, 0.0, 0.0, 0.0, 0.0, 0.0, 0.0, 1.0, 0.9307, 0.0, 0.9307, 0.0, 1.0, 1.0, 1.0, 0.0, 0.1919, 0.0, 0.0, 0.0, 0.0, 0.0, 0.1919, 0.0, 0.0, 0.0, 0.0, 0.0, 0.0, 0.0, 0.0, 1.0, 0.0, 1.0, 0.0, 1.0, 0.0, 1.0, 0.0, 0.0, 0.04423, 0.0, 0.04423, 0.0, 0.01382, 0.0, 0.01382, 0.0, 0.04423, 1.0, 0.04423, 1.0, 0.01382, 0.0, 0.01382, 1.0, 0.0, 1.0, 0.0, 1.0, 0.0, 1.0, 0.0, 0.0, 0.9307, 0.0, 0.9307, 0.0, 1.0, 0.0, 1.0, 1.0, 1.0, 1.0, 1.0, 1.0, 1.0, 1.0, 1.0, 0.0, 0.0, 0.0, 0.0, 0.0, 0.0, 0.0, 0.0, 1.0, 0.0, 1.0, 0.0, 1.0, 0.0, 1.0, 0.0, 1.0, 1.0, 1.0, 1.0, 1.0, 1.0, 1.0, 1.0, 0.0, 0.0, 0.0, 0.0, 0.0, 0.0, 0.0, 0.0, 1.0, 0.0, 1.0, 0.0, 1.0, 0.0, 1.0, 0.0, 1.0, 1.0, 1.0, 1.0, 1.0, 1.0, 1.0, 1.0, 1.0, 0.0, 1.0, 0.0, 1.0, 0.0, 1.0, 0.0, 1.0, 1.0, 1.0, 1.0, 1.0, 1.0, 1.0, 1.0, 0.0, 0.0, 0.0, 0.0, 0.0, 0.0, 0.0, 0.0, 1.0, 0.7678, 1.0, 0.9808, 1.0, 0.994, 1.0, 0.7678, 1.0, 1.0, 1.0, 1.0, 1.0, 1.0, 1.0, 1.0, 0.0, 0.0, 0.0, 0.0, 0.0, 0.0, 0.0, 0.0, 0.0, 0.9511, 0.0, 0.9265, 0.0, 0.9265, 0.0, 0.9511, 0.0, 0.8, 0.0, 0.7678, 0.0, 0.7678, 0.0, 0.8138, 0.0, 0.9265, 0.0, 0.813, 0.0, 0.837, 0.0, 0.9265, 0.0, 0.9265, 0.0, 0.837, 0.0, 0.837, 0.0, 0.9265, 0.0, 0.9265, 0.0, 0.837, 0.0, 0.837, 0.0, 0.9265, 0.0, 0.8138, 0.0, 0.7678, 0.0, 0.7678, 0.0, 0.8138, 0.0, 0.9511, 0.0, 0.9265, 0.0, 0.9265, 0.0, 0.9632, 0.0, 0.8138, 0.0, 0.7678, 0.0, 0.7678, 0.0, 0.8138, 0.0, 0.9511, 0.0, 0.9265, 0.0, 0.9265, 0.0, 0.9511, 0.0, 0.9632, 0.0, 0.9265, 0.0, 0.9265, 0.0, 0.9632, 0.0, 0.9265, 0.0, 0.837, 0.0, 0.837, 0.0, 0.9265, 0.0, 0.8138, 0.0, 0.7678, 0.0, 0.7678, 0.0, 0.8138, 0.0, 0.9632, 0.0, 0.9265, 0.0, 0.9265, 0.0, 0.9511, 0.0, 0.9265, 0.0, 0.837, 0.0, 0.837, 0.0, 0.9265, 0.0, 0.8138, 0.0, 0.7678, 0.0, 0.7678, 0.0, 0.8138, 0.0, 0.9511, 0.0, 0.8138, 0.0, 0.7677, 0.0, 1.0, 0.0, 0.9265, 0.0, 0.837, 0.0, 0.837, 0.0, 0.9265, 0.0, 0.8138, 0.0, 0.7678, 0.0, 0.7677, 0.0, 0.8138, 1.0, 1.0, 1.0, 1.0, 1.0, 1.0, 1.0, 1.0, 1.0, 1.0, 1.0, 1.0, 1.0, 1.0, 1.0, 1.0, 1.0, 1.0, 1.0, 1.0, 1.0, 1.0, 1.0, 1.0, 1.0, 1.0, 1.0, 1.0, 1.0, 1.0, 1.0, 1.0, 1.0, 1.0, 1.0, 1.0, 1.0, 1.0, 1.0, 1.0, 1.0, 1.0, 1.0, 1.0, 1.0, 1.0, 1.0, 1.0, 1.0, 1.0, 1.0, 1.0, 1.0, 1.0, 1.0, 1.0, 1.0, 1.0, 1.0, 1.0, 1.0, 1.0, 1.0, 1.0, 1.0, 1.0, 1.0, 1.0, 1.0, 1.0, 1.0, 1.0, 1.0, 1.0, 1.0, 1.0, 1.0, 1.0, 1.0, 1.0, 1.0, 1.0, 1.0, 1.0, 1.0, 1.0, 1.0, 1.0, 1.0, 1.0, 1.0, 1.0, 1.0, 1.0, 1.0, 1.0, 1.0, 1.0, 1.0, 1.0, 1.0, 1.0, 1.0, 1.0, 1.0, 1.0, 1.0, 1.0, 1.0, 1.0, 1.0, 1.0, 1.0, 1.0, 1.0, 1.0, 1.0, 1.0, 1.0, 1.0, 1.0, 1.0, 1.0, 1.0, 1.0, 1.0, 1.0, 1.0, 1.0, 1.0, 1.0, 1.0, 1.0, 1.0, 1.0, 1.0, 0.0, 0.5758, 0.0, 0.3839, 0.0, 0.3839, 0.0, 0.5935, 1.0, 0.1919, 1.0, 0.3839, 1.0, 0.3839, 1.0, 0.1919, 0.0, 0.1919, 0.0, 0.3839, 1.0, 0.3839, 1.0, 0.1919, 0.0, 0.1919, 0.0, 0.1919, 0.0, 0.3839, 0.0, 0.3839, 0.0, 0.1919, 0.0, 0.1919, 0.0, 0.3839, 0.0, 0.3839, 1.0, 1.0, 1.0, 1.0, 1.0, 1.0, 1.0, 1.0, 0.0, 0.5903, 0.0, 0.3839, 0.0, 0.3839, 0.0, 0.5758, 1.0, 0.5758, 1.0, 0.5758, 1.0, 0.3839, 1.0, 0.3839, 1.0, 0.5758, 1.0, 0.5758, 1.0, 0.3839, 1.0, 0.3839, 1.0, 0.5758, 1.0, 0.5758, 1.0, 0.3839, 1.0, 0.3839, 1.0, 0.0, 1.0, 0.0, 1.0, 0.0, 1.0, 0.0, 1.0, 0.0, 1.0, 0.0, 1.0, 0.0, 1.0, 0.0, 1.0, 0.0, 1.0, 0.0, 1.0, 0.0, 1.0, 0.0, 0.0, 0.0, 0.0, 0.0, 0.0, 0.0, 0.0, 0.0, 0.0, 0.0, 0.0, 0.0, 0.0, 0.0, 0.0, 0.0, 0.0, 0.0, 0.0, 0.0, 0.0, 0.0, 0.0, 0.0, 0.0, 0.0, 0.0, 0.0, 0.0, 0.0, 0.0, 0.0, 0.0, 0.0, 0.0, 0.0, 0.0, 0.0, 0.0, 0.0, 0.0, 0.7678, 0.0, 0.7678, 0.0, 0.7678, 0.0, 0.7678, 0.0, 1.0, 0.0, 1.0, 0.0, 1.0, 0.0, 1.0, 1.0, 1.0, 1.0, 1.0, 1.0, 1.0, 1.0, 1.0, 0.0, 0.0, 0.0, 0.0, 0.0, 0.0, 0.0, 0.0, 1.0, 1.0, 1.0, 1.0, 1.0, 1.0, 0.0, 0.1919, 0.0, 0.0, 0.0, 0.0, 0.0, 0.1919, 1.0, 1.0, 1.0, 1.0, 1.0, 1.0, 1.0, 1.0, 1.0, 1.0, 1.0, 1.0, 1.0, 1.0, 1.0, 1.0, 0.0, 0.0, 0.0, 0.0, 0.0, 0.0, 0.0, 0.0, 0.0, 1.0, 0.0, 1.0, 0.0, 1.0, 0.0, 1.0, 1.0, 1.0, 1.0, 1.0, 1.0, 1.0, 1.0, 1.0, 0.0, 1.0, 0.0, 1.0, 0.0, 1.0, 0.0, 1.0, 0.0, 1.0, 0.0, 1.0, 0.0, 1.0, 0.0, 1.0, 0.0, 0.5758, 0.0, 0.3839, 0.0, 0.3839, 0.0, 0.5758, 0.0, 0.7678, 0.0, 0.7678, 0.0, 0.7678, 0.0, 0.7678, 0.0, 1.0, 0.0, 1.0, 0.0, 1.0, 0.0, 1.0, 0.0, 0.7678, 0.0, 0.7678, 0.0, 0.7678, 0.0, 0.7678, 0.0, 0.7677, 0.0, 0.7678, 0.0, 0.7678, 0.0, 0.7678, 0.0, 0.0, 1.0, 0.0, 1.0, 0.0, 0.0, 0.0, 1.0, 1.0, 0.0, 1.0, 0.0, 1.0, 1.0, 1.0, 1.0, 1.0, 1.0, 1.0, 1.0, 1.0, 1.0, 1.0, 1.0, 0.0, 1.0, 0.0, 1.0, 0.0, 1.0, 0.0, 1.0, 1.0, 1.0, 1.0, 1.0, 1.0, 1.0, 1.0, 1.0, 0.5758, 1.0, 0.7678, 1.0, 0.7678, 1.0, 0.5845, 0.0, 1.0, 0.0, 1.0, 0.0, 1.0, 0.0, 1.0, 1.0, 1.0, 1.0, 1.0, 1.0, 1.0, 1.0, 1.0, 1.0, 0.3839, 1.0, 0.5758, 1.0, 0.5845, 1.0, 1.0, 1.0, 1.0, 1.0, 1.0, 0.0, 0.7678, 0.0, 0.7678, 0.0, 0.7678, 0.0, 0.7678, 1.0, 0.0, 1.0, 0.0, 1.0, 0.0, 1.0, 0.0, 1.0, 1.0, 1.0, 1.0, 1.0, 1.0, 1.0, 1.0, 1.0, 0.0, 1.0, 0.0, 1.0, 0.0, 1.0, 0.0, 0.0, 1.0, 0.0, 1.0, 0.0, 1.0, 0.0, 1.0, 1.0, 1.0, 1.0, 1.0, 1.0, 1.0, 0.0, 0.7678, 0.0, 0.7678, 0.0, 0.7678, 0.0, 0.7678, 0.0, 1.0, 0.0, 0.7677, 0.0, 0.7678, 0.0, 1.0, 1.0, 0.7678, 1.0, 1.0, 1.0, 1.0, 1.0, 0.7678, 1.0, 1.0, 1.0, 1.0, 1.0, 1.0, 1.0, 1.0, 0.0, 1.0, 0.0, 1.0, 0.0, 1.0, 0.0, 1.0, 1.0, 1.0, 1.0, 1.0, 1.0, 1.0, 1.0, 1.0, 1.0, 1.0, 1.0, 1.0, 1.0, 1.0, 1.0, 1.0, 1.0, 1.0, 1.0, 1.0, 1.0, 1.0, 1.0, 1.0, 1.0, 1.0, 1.0, 1.0, 1.0, 1.0, 1.0, 1.0, 1.0, 1.0, 1.0, 1.0, 1.0, 1.0, 1.0, 1.0, 1.0, 1.0, 1.0, 1.0, 1.0, 1.0, 1.0, 1.0, 1.0, 1.0, 1.0, 1.0, 1.0, 1.0, 1.0, 1.0, 0.0, 1.0, 0.0, 1.0, 0.0, 1.0, 0.0, 1.0, 0.0, 0.0, 0.0, 0.0, 0.0, 0.0, 0.0, 0.0, 0.0, 0.0, 0.0, 0.0, 0.0, 0.0, 0.0, 0.0, 0.0, 0.0, 0.0, 0.0, 0.0, 0.0, 0.0, 0.0, 0.0, 0.0, 0.0, 0.0, 0.0, 0.0, 0.0, 0.0, 0.0, 0.0, 0.0, 0.0, 0.0, 0.0, 0.0, 0.0, 0.0, 0.0, 0.0, 0.0, 0.0, 0.0, 0.0, 0.0, 0.0, 0.1919, 0.0, 0.1919, 0.0, 0.3839, 0.0, 0.3839, 0.0, 0.9307, 0.0, 0.9307, 0.0, 0.9632, 0.0, 1.0, 0.0, 0.0, 0.0, 0.0, 0.0, 0.0, 0.0, 0.0, 0.0, 0.5758, 0.0, 0.5758, 0.0, 0.7678, 0.0, 0.7678, 0.0, 0.0, 0.0, 0.0, 0.0, 0.0, 0.0, 0.0, 0.0, 1.0, 0.0, 0.9755, 0.0, 1.0, 0.0, 1.0, 0.0, 0.0, 0.0, 0.0, 0.0, 0.0, 0.0, 0.0, 0.0, 0.0, 0.0, 0.0, 0.0, 0.0, 0.0, 0.0, 0.0, 0.0, 0.0, 0.0, 0.0, 0.0, 0.0, 0.0, 0.0, 0.0, 0.0, 0.0, 0.0, 0.0, 0.0, 0.0, 0.0, 0.04423, 0.0, 0.0, 0.0, 0.0, 0.0, 0.0, 0.0, 0.7678, 0.0, 0.7678, 0.0, 0.9307, 0.0, 0.9307, 1.0, 1.0, 1.0, 1.0, 1.0, 1.0, 1.0, 1.0, 1.0, 1.0, 1.0, 1.0, 1.0, 1.0, 1.0, 1.0, 1.0, 1.0, 1.0, 1.0, 1.0, 1.0, 1.0, 1.0, 1.0, 1.0, 1.0, 1.0, 1.0, 1.0, 1.0, 1.0, 1.0, 1.0, 1.0, 1.0, 1.0, 1.0, 1.0, 1.0, 1.0, 1.0, 1.0, 1.0, 1.0, 1.0, 1.0, 1.0, 1.0, 1.0, 1.0, 1.0, 1.0, 1.0, 1.0, 1.0, 1.0, 1.0, 1.0, 1.0, 1.0, 1.0, 1.0, 1.0, 1.0, 1.0, 1.0, 1.0, 1.0, 1.0, 1.0, 1.0, 1.0, 1.0, 1.0, 1.0, 1.0, 1.0, 1.0, 1.0, 1.0, 1.0, 1.0, 1.0, 1.0, 1.0, 1.0, 1.0, 1.0, 1.0, 1.0, 1.0, 0.0, 0.0, 0.0, 0.0, 0.0, 0.0, 0.0, 0.0, 1.0, 1.0, 1.0, 1.0, 1.0, 1.0, 1.0, 1.0, 1.0, 0.0, 1.0, 0.1919, 1.0, 0.3839, 1.0, 1.0, 1.0, 1.0, 1.0, 1.0, 1.0, 1.0, 1.0, 1.0, 1.0, 1.0, 1.0, 1.0, 1.0, 1.0, 1.0, 1.0, 1.0, 1.0, 1.0, 1.0, 1.0, 1.0, 1.0, 1.0, 1.0, 1.0, 1.0, 1.0, 1.0, 1.0, 1.0, 1.0, 1.0, 1.0, 1.0, 1.0, 1.0, 1.0, 1.0, 1.0, 1.0, 1.0, 1.0, 1.0, 1.0, 1.0, 1.0, 1.0, 1.0, 1.0, 1.0, 1.0, 1.0, 1.0, 1.0, 1.0, 1.0, 1.0, 1.0, 1.0, 1.0, 1.0, 1.0, 1.0, 1.0, 1.0, 1.0, 1.0, 1.0, 1.0, 1.0, 1.0, 1.0, 1.0, 1.0, 1.0, 1.0, 1.0, 1.0, 1.0, 1.0, 1.0, 1.0, 1.0, 1.0, 1.0, 1.0, 1.0, 1.0, 1.0, 1.0, 1.0, 1.0, 1.0, 1.0, 1.0, 1.0, 1.0, 1.0, 0.1919, 1.0, 0.3839, 1.0, 0.3839, 1.0, 1.0, 1.0, 1.0, 1.0, 1.0, 1.0, 1.0, 1.0, 1.0, 1.0, 1.0, 1.0, 1.0, 1.0, 1.0, 1.0, 1.0, 1.0, 1.0, 1.0, 1.0, 1.0, 1.0, 0.0, 1.0, 0.0, 0.9632, 0.0, 0.9755, 0.0, 1.0, 0.0, 0.0, 0.0, 0.0, 0.0, 0.0, 0.0, 0.0, 1.0, 1.0, 1.0, 1.0, 1.0, 1.0, 1.0, 1.0, 1.0, 1.0, 1.0, 1.0, 1.0, 1.0, 1.0, 1.0, 1.0, 1.0, 1.0, 1.0, 1.0, 1.0, 1.0, 1.0, 0.0, 0.5935, 0.0, 0.3839, 0.0, 0.3839, 0.0, 0.5903, 1.0, 0.1919, 1.0, 0.3839, 1.0, 0.3839, 1.0, 0.1919, 1.0, 1.0, 1.0, 1.0, 1.0, 1.0, 1.0, 1.0, 1.0, 1.0, 1.0, 1.0, 1.0, 1.0, 1.0, 1.0, 0.0, 0.837, 0.0, 0.8138, 0.0, 0.8138, 0.0, 0.837, 0.0, 0.9265, 0.0, 0.837, 0.0, 0.8138, 0.0, 0.9511, 0.0, 0.837, 0.0, 0.8138, 0.0, 0.8138, 0.0, 0.837, 0.0, 1.0, 0.0, 0.9632, 0.0, 0.9511, 0.0, 1.0, 0.0, 0.837, 0.0, 0.8138, 0.0, 0.8138, 0.0, 0.837, 0.0, 1.0, 0.0, 0.9632, 0.0, 0.9632, 0.0, 1.0, 0.0, 1.0, 0.0, 0.9511, 0.0, 0.9511, 0.0, 1.0, 0.0, 0.837, 0.0, 0.8138, 0.0, 0.8138, 0.0, 0.837, 0.0, 1.0, 0.0, 0.9511, 0.0, 0.9632, 0.0, 1.0, 0.0, 0.837, 0.0, 0.8138, 0.0, 0.8138, 0.0, 0.837, 0.0, 0.813, 0.0, 0.8, 0.0, 0.8138, 0.0, 0.837, 0.0, 1.0, 0.0, 0.9511, 0.0, 0.9511, 0.0, 1.0, 1.0, 1.0, 1.0, 1.0, 1.0, 1.0, 1.0, 1.0, 1.0, 0.5758, 1.0, 0.7678, 1.0, 0.7678, 1.0, 0.5758, 0.0, 1.0, 0.0, 0.9511, 0.0, 0.9511, 0.0, 1.0, 1.0, 0.0, 1.0, 0.0, 1.0, 0.0, 1.0, 0.0, 1.0, 1.0, 1.0, 1.0, 1.0, 1.0, 1.0, 1.0, 1.0, 0.01382, 1.0, 0.0, 1.0, 0.0, 1.0, 0.004585, 1.0, 0.01382, 1.0, 0.01382, 1.0, 0.004585, 1.0, 0.004585, 0.0, 0.0, 0.0, 0.01382, 0.0, 0.004585, 0.0, 0.0, 0.0, 0.0, 0.0, 0.0, 0.0, 0.0, 0.0, 0.0, 0.0, 0.0, 0.0, 0.0, 0.0, 0.0, 0.0, 0.0, 1.0, 1.0, 1.0, 1.0, 1.0, 1.0, 1.0, 1.0, 1.0, 1.0, 1.0, 1.0, 1.0, 1.0, 1.0, 1.0, 0.0, 0.0, 0.0, 0.0, 0.0, 0.0, 0.0, 0.0, 1.0, 0.01382, 1.0, 0.01382, 1.0, 0.004585, 1.0, 0.004585, 0.0, 0.0, 0.0, 0.0, 0.0, 0.0, 0.0, 0.0, 1.0, 0.994, 1.0, 1.0, 1.0, 1.0, 1.0, 0.998, 0.0, 0.9632, 0.0, 0.9265, 0.0, 0.9511, 0.0, 0.9755, 0.0, 0.0, 0.0, 0.0, 0.0, 0.0, 0.0, 0.0, 1.0, 1.0, 0.0, 1.0, 0.0, 1.0, 1.0, 1.0, 0.0, 0.1919, 0.0, 0.0, 0.0, 0.0, 0.0, 0.1919, 0.0, 0.0, 0.0, 0.0, 0.0, 0.0, 0.0, 0.0, 1.0, 0.0, 1.0, 0.0, 1.0, 0.0, 1.0, 0.0, 0.0, 0.01382, 0.0, 0.01382, 0.0, 0.004585, 0.0, 0.004585, 0.0, 0.01382, 1.0, 0.01382, 1.0, 0.004585, 0.0, 0.004585, 1.0, 0.0, 1.0, 0.0, 1.0, 0.0, 1.0, 0.0, 0.0, 1.0, 0.0, 1.0, 0.0, 1.0, 0.0, 1.0, 1.0, 1.0, 1.0, 1.0, 1.0, 1.0, 1.0, 1.0, 0.0, 0.0, 0.0, 0.0, 0.0, 0.0, 0.0, 0.0, 1.0, 0.0, 1.0, 0.0, 1.0, 0.0, 1.0, 0.0, 1.0, 1.0, 1.0, 1.0, 1.0, 1.0, 1.0, 1.0, 0.0, 0.0, 0.0, 0.0, 0.0, 0.0, 0.0, 0.0, 1.0, 0.0, 1.0, 0.0, 1.0, 0.0, 1.0, 0.0, 1.0, 1.0, 1.0, 1.0, 1.0, 1.0, 1.0, 1.0, 1.0, 0.0, 1.0, 0.0, 1.0, 0.0, 1.0, 0.0, 1.0, 1.0, 1.0, 1.0, 1.0, 1.0, 1.0, 1.0, 0.0, 0.0, 0.0, 0.0, 0.0, 0.0, 0.0, 0.0, 1.0, 0.7678, 1.0, 0.994, 1.0, 0.998, 1.0, 0.7678, 1.0, 1.0, 1.0, 1.0, 1.0, 1.0, 1.0, 1.0, 0.0, 0.0, 0.0, 0.0, 0.0, 0.0, 0.0, 0.0, 1.0, 1.0, 1.0, 1.0, 1.0, 1.0, 1.0, 1.0, 1.0, 1.0, 1.0, 1.0, 1.0, 1.0, 1.0, 1.0, 0.0, 0.0, 0.0, 0.0, 0.0, 0.0, 0.0, 0.0, 0.0, 0.0, 0.0, 0.0, 0.0, 0.0, 0.0, 0.0, 0.0, 0.0, 0.0, 0.0, 0.0, 0.0, 0.0, 0.0, 0.0, 0.0, 0.0, 0.0, 0.0, 0.0, 0.0, 0.0, 0.0, 0.0, 0.0, 0.0, 0.0, 0.0, 0.0, 0.0, 0.0, 0.0, 0.0, 0.0, 0.0, 0.0, 0.0, 0.0, 0.0, 0.0, 0.0, 0.0, 0.0, 0.0, 0.0, 0.0, 0.0, 0.0, 0.0, 0.0, 0.0, 0.0, 0.0, 0.0, 0.0, 0.0, 0.0, 0.0, 0.0, 0.0, 0.0, 0.0, 0.0, 0.0, 0.0, 0.0, 0.0, 0.0, 0.0, 0.0, 1.0, 0.0, 1.0, 0.0, 1.0, 0.0, 1.0, 0.0, 1.0, 0.0, 1.0, 0.0, 1.0, 0.0, 1.0, 0.0, 1.0, 0.0, 1.0, 0.0, 1.0, 0.0, 1.0, 0.0, 1.0, 0.0, 1.0, 0.0, 1.0, 0.0, 1.0, 0.0, 1.0, 0.0, 1.0, 0.0, 1.0, 0.0, 1.0, 0.0, 1.0, 0.0, 1.0, 0.0, 1.0, 0.0, 1.0, 0.0, 1.0, 0.0, 1.0, 0.0, 1.0, 0.0, 1.0, 0.0, 1.0, 0.0, 1.0, 0.0, 1.0, 0.0, 1.0, 0.0, 1.0, 0.0, 1.0, 0.0, 1.0, 0.0, 1.0, 0.0, 1.0, 0.0, 1.0, 0.0, 1.0, 0.0, 1.0, 0.0, 1.0, 0.0, 1.0, 0.0, 1.0, 0.0, 1.0, 0.0, 1.0, 1.0, 1.0, 1.0, 1.0, 1.0, 1.0, 1.0, 1.0, 1.0, 1.0, 1.0, 1.0, 1.0, 1.0, 1.0, 1.0, 1.0, 1.0, 1.0, 1.0, 1.0, 1.0, 1.0, 1.0, 0.0, 1.0, 0.0, 1.0, 0.0, 1.0, 0.0, 1.0, 1.0, 1.0, 1.0, 1.0, 1.0, 1.0, 1.0, 1.0, 0.0, 1.0, 0.0, 1.0, 0.0, 1.0, 0.0, 1.0, 0.0, 1.0, 0.0, 1.0, 0.0, 1.0, 0.0, 1.0, 0.0, 1.0, 0.0, 1.0, 0.0, 1.0, 0.0, 1.0, 0.5758, 1.0, 0.5758, 1.0, 0.3839, 1.0, 0.3839, 1.0, 1.0, 1.0, 1.0, 1.0, 1.0, 1.0, 1.0, 1.0, 1.0, 1.0, 1.0, 1.0, 1.0, 1.0, 1.0, 1.0, 1.0, 1.0, 1.0, 1.0, 1.0, 1.0, 1.0, 1.0, 1.0, 1.0, 1.0, 1.0, 1.0, 1.0, 1.0, 1.0, 1.0, 1.0, 1.0, 1.0, 1.0, 1.0, 1.0, 1.0, 1.0, 1.0, 1.0, 1.0, 1.0, 1.0, 1.0, 1.0, 1.0, 1.0, 1.0, 1.0, 1.0, 1.0, 1.0, 1.0, 1.0, 1.0, 1.0, 1.0, 1.0, 1.0, 1.0, 1.0, 0.0, 1.0, 0.0, 1.0, 0.0, 1.0, 0.0, 1.0, 1.0, 1.0, 1.0, 1.0, 1.0, 1.0, 1.0, 1.0, 0.9307, 1.0, 0.9559, 1.0, 0.7678, 1.0, 0.7678, 1.0, 0.0, 1.0, 0.0, 1.0, 0.0, 1.0, 0.0, 1.0, 1.0, 1.0, 1.0, 1.0, 1.0, 1.0, 1.0, 1.0, 0.9307, 1.0, 1.0, 1.0, 1.0, 1.0, 0.9559, 1.0, 0.0, 1.0, 0.0, 1.0, 0.0, 1.0, 0.0, 1.0, 0.0, 1.0, 0.0, 1.0, 0.0, 1.0, 0.0, 1.0, 0.0, 1.0, 0.0, 1.0, 0.0, 1.0, 0.0, 1.0, 0.1919, 1.0, 0.1919, 1.0, 0.0, 1.0, 0.04423, 1.0, 0.7678, 1.0, 0.7678, 1.0, 0.5758, 1.0, 0.5758, 1.0, 0.3839, 1.0, 0.5758, 1.0, 0.5758, 1.0, 0.3839, 0.0, 0.813, 0.0, 0.5935, 0.0, 0.5903, 0.0, 0.8, 0.0, 0.3839, 0.0, 0.3839, 0.0, 0.5758, 0.0, 0.5758, 1.0, 0.0, 1.0, 0.1919, 1.0, 0.0, 0.0, 0.7678, 0.0, 0.5758, 0.0, 0.5758, 0.0, 0.7678, 1.0, 0.7678, 1.0, 0.7678, 1.0, 0.5758, 1.0, 0.5758, 1.0, 0.7678, 1.0, 0.7678, 1.0, 0.5758, 1.0, 0.5758, 1.0, 0.7678, 1.0, 0.7678, 1.0, 0.5758, 1.0, 0.5758, 0.0, 0.8, 0.0, 0.5903, 0.0, 0.5758, 0.0, 0.7678, 0.0, 0.7678, 0.0, 0.5758, 0.0, 0.5935, 0.0, 0.813, 1.0, 0.3839, 1.0, 0.5758, 1.0, 0.5758, 1.0, 0.3839, 0.0, 0.3839, 0.0, 0.5758, 1.0, 0.5758, 1.0, 0.3839, 0.0, 0.3839, 0.0, 0.3839, 0.0, 0.5758, 0.0, 0.5758, 0.0, 0.3839, 0.0, 0.3839, 0.0, 0.5758, 0.0, 0.5758, 1.0, 0.3839, 1.0, 0.5758, 1.0, 0.5758, 1.0, 0.3839, 1.0, 0.3839, 1.0, 0.3839, 1.0, 0.1919, 1.0, 0.1919, 0.0, 0.3839, 0.0, 0.1919, 0.0, 0.1919, 0.0, 0.3839, 1.0, 0.0, 1.0, 0.1919, 1.0, 0.1919, 1.0, 0.0, 0.0, 0.04423, 0.0, 0.0, 0.0, 0.1919, 0.0, 0.1919, 0.0, 0.3839, 0.0, 0.1919, 0.0, 0.1919, 0.0, 0.3839, 1.0, 1.0, 1.0, 1.0, 1.0, 1.0, 0.0, 0.0, 0.0, 0.0, 0.0, 0.1919, 0.0, 0.1919, 0.0, 0.04423, 0.0, 0.04423, 0.0, 0.1919, 0.0, 0.1919, 0.0, 0.04423, 0.0, 0.1919, 1.0, 0.1919, 1.0, 0.04423, 1.0, 0.0, 1.0, 0.1919, 1.0, 0.1919, 1.0, 0.0, 0.0, 0.3839, 0.0, 0.1919, 0.0, 0.1919, 0.0, 0.3839, 0.0, 0.3839, 0.0, 0.1919, 0.0, 0.1919, 0.0, 0.3839, 1.0, 0.3839, 1.0, 0.3839, 1.0, 0.1919, 1.0, 0.1919, 1.0, 0.3839, 1.0, 0.3839, 1.0, 0.1919, 1.0, 0.1919, 1.0, 0.3839, 1.0, 0.3839, 1.0, 0.1919, 1.0, 0.1919, 1.0, 1.0, 1.0, 1.0, 1.0, 1.0, 1.0, 1.0, 1.0, 1.0, 1.0, 1.0, 1.0, 1.0, 1.0, 1.0, 1.0, 1.0, 1.0, 1.0, 1.0, 1.0, 1.0, 1.0, 1.0, 1.0, 1.0, 1.0, 1.0, 1.0, 1.0, 1.0, 1.0, 1.0, 1.0, 1.0, 1.0, 1.0, 1.0, 1.0, 1.0, 0.3839, 1.0, 0.5845, 1.0, 0.3839, 1.0, 1.0, 1.0, 1.0, 1.0, 1.0, 1.0, 1.0, 1.0, 1.0, 1.0, 1.0, 1.0, 0.0, 1.0, 0.0, 1.0, 0.1919, 1.0, 0.1919, 1.0, 0.0, 1.0, 0.3839, 1.0, 0.1919, 1.0, 0.3839, 1.0, 0.3839])
me_plane.use_remesh_fix_poles = True
me_plane.use_remesh_preserve_attributes = False
me_plane.update()
me_plane_002 = bpy.data.meshes.new('Plane.002')
me_plane_002.from_pydata([(3.715, 0.4882, 0.0), (3.512, -0.6531, 0.0)], [(1, 0)], [])
_uv = me_plane_002.uv_layers.new(name='UVMap')
_uv.uv.foreach_set('vector', [])
me_plane_002.use_remesh_fix_poles = True
me_plane_002.use_remesh_preserve_attributes = False
me_plane_002.update()
me_plane_004 = bpy.data.meshes.new('Plane.004')
me_plane_004.from_pydata([(-0.4343, -0.9317, 0.8916), (0.9157, -1.217, 0.867), (-0.4349, 0.8896, 0.8115), (0.9438, 0.9598, 0.7783), (1.845, -1.214, 0.8463), (1.786, 1.261, 0.7145), (2.425, -1.107, 0.8373), (2.467, 1.667, 0.5316), (3.024, -1.231, 0.7981), (3.435, 1.824, 0.5694), (-1.409, -0.9116, 0.9002), (-1.371, 0.8809, 0.8205), (-2.488, -1.126, 0.8844), (-2.121, 0.7246, 0.8266), (-1.607, -1.542, 0.8208), (-2.668, -1.574, 0.8356), (-2.779, -2.215, 0.7767), (-3.311, -2.214, 0.7701), (-3.007, -2.399, 0.7599), (-3.407, -2.407, 0.7547), (-3.138, -3.668, 0.7275), (-3.381, -3.675, 0.7293), (-2.755, -4.038, 0.6833), (-3.263, -4.085, 0.7266), (2.419, -2.55, 0.6961), (2.826, -2.581, 0.6887), (2.375, -3.57, 0.6853), (2.744, -3.593, 0.6823), (2.603, -4.068, 0.6813), (3.124, -4.036, 0.6341), (3.179, 2.317, 0.6047), (3.616, 2.206, 0.5574), (3.855, 3.389, 0.679), (4.603, 3.268, 0.7201), (4.357, 1.871, 0.5857), (4.781, 2.778, 0.6109), (4.949, 1.613, 0.3904), (5.429, 1.926, 0.3423), (-0.4289, -1.026, 0.3469), (0.9197, -1.329, 0.322), (-0.4275, 1.131, 0.3035), (0.9537, 1.242, 0.2705), (1.733, -1.362, 0.3029), (1.8, 1.576, 0.2508), (2.427, -1.242, 0.2917), (2.503, 1.814, 0.227), (3.262, -1.231, 0.2791), (3.781, 1.723, 0.08201), (-1.405, -1.004, 0.3555), (-1.36, 1.117, 0.3122), (-2.902, -1.178, 0.3694), (-2.366, 0.9117, 0.01798), (-1.601, -1.546, 0.3033), (-3.076, -1.59, 0.3376), (-2.773, -2.218, 0.2728), (-3.513, -2.218, 0.2638), (-3.001, -2.402, 0.2561), (-3.556, -2.413, 0.2489), (-3.131, -3.671, 0.2237), (-3.47, -3.682, 0.2262), (-2.767, -4.042, 0.2349), (-3.47, -4.094, 0.2244), (2.425, -2.554, 0.1893), (2.989, -2.597, 0.1812), (2.381, -3.573, 0.1815), (2.891, -3.606, 0.1774), (2.609, -4.072, 0.1775), (3.272, -4.04, 0.1926), (3.791, 1.918, 0.02067), (3.59, 3.339, 0.1926), (4.609, 3.312, 0.1427), (4.222, 1.589, 0.1447), (4.921, 2.83, 0.1623), (5.108, 1.423, 0.0), (5.594, 1.875, 0.0), (-0.4335, 0.5541, 0.9342), (0.9401, 0.5588, 0.9091), (1.779, 0.801, 0.9134), (2.482, 1.054, 0.9217), (3.34, 1.05, 0.8421), (-1.376, 0.5507, 0.9426), (-2.198, 0.4318, 0.9466), (3.668, 1.052, 0.306), (-2.538, 0.41, 0.1367), (-3.452, -2.216, 0.5913), (-2.951, -1.584, 0.6625), (4.303, 1.758, 0.4384), (3.735, 2.012, 0.3606), (3.672, 1.763, 0.4076), (3.186, -1.23, 0.6175), (-1.605, -1.544, 0.6404), (-2.777, -2.216, 0.5995), (4.609, 3.308, 0.3885), (4.937, 2.806, 0.2808), (2.377, -3.571, 0.5082), (2.421, -2.551, 0.5182), (5.504, 1.889, 0.2396), (5.032, 1.516, 0.2703), (2.936, -2.591, 0.5094), (2.843, -3.6, 0.5044), (-3.512, -2.41, 0.5762), (3.228, -4.043, 0.4973), (2.605, -4.07, 0.5042), (-3.005, -2.4, 0.5828), (-1.365, 1.045, 0.5781), (-0.4319, 1.056, 0.5689), (0.9165, -1.293, 0.6695), (-0.4325, -0.9953, 0.6949), (-1.408, -0.9741, 0.7036), (-3.444, -3.679, 0.5527), (-2.774, -1.16, 0.7089), (-2.419, 0.7026, 0.277), (0.949, 1.154, 0.5329), (-3.136, -3.669, 0.5504), (-2.755, -4.045, 0.5445), (-3.407, -4.09, 0.5506), (2.492, 1.784, 0.427), (2.95, 2.316, 0.3584), (1.766, -1.314, 0.6493), (3.705, 3.361, 0.4453), (1.795, 1.48, 0.5123), (2.424, -1.199, 0.6385), (-2.393, 0.4938, 0.4418), (3.565, 1.052, 0.6491), (-2.851, 0.6659, 0.03557), (-2.885, 0.3009, 0.0667), (-2.875, 0.4044, 0.1482), (-2.861, 0.5448, 0.1357), (-3.432, 0.3969, 0.0), (-3.466, 0.03205, 0.01434), (-3.457, 0.1356, 0.1042), (-3.442, 0.2759, 0.09701), (-3.973, 0.06955, 0.0), (-4.008, -0.2135, 0.0), (-3.998, -0.1343, 0.09105), (-3.984, -0.02556, 0.09001), (-4.514, -0.05082, 0.0), (-4.542, -0.2711, 0.0), (-4.534, -0.2106, 0.06879), (-4.522, -0.126, 0.0691), (-5.014, 0.01674, 0.0), (-5.03, -0.1533, 0.0), (-5.026, -0.1077, 0.04055), (-5.019, -0.04254, 0.0406), (-5.488, 0.06518, 0.0), (-5.504, -0.05259, 0.0), (-5.483, -0.02272, 0.03655), (-5.476, 0.02228, 0.03017), (4.608, 3.27, 0.7212), (3.855, 3.389, 0.679), (4.609, 3.312, 0.1427), (3.59, 3.339, 0.1926), (4.606, 3.313, 0.3208), (3.662, 3.354, 0.3809), (4.431, 3.463, 0.6265), (3.926, 3.497, 0.636), (4.431, 3.464, 0.3916), (3.822, 3.485, 0.4164), (4.329, 3.83, 0.6218), (4.14, 3.844, 0.6233), (4.331, 3.829, 0.4814), (4.142, 3.843, 0.4816), (4.393, 4.114, 0.5991), (4.303, 4.078, 0.5946), (4.397, 4.112, 0.5257), (4.307, 4.076, 0.5198), (-0.4321, -0.2353, 1.005), (-1.392, -0.2262, 1.012), (-2.341, -0.3481, 1.019), (-2.705, -0.3992, 0.4996), (0.9293, -0.3849, 0.9936), (1.755, -0.2799, 0.9876), (2.454, -0.09392, 0.9831), (3.405, -0.08508, 0.9695), (3.772, -0.08138, 0.4354), (3.656, -0.08201, 0.7826), (-2.593, -0.3821, 0.8437), (-0.4347, -1.022, 0.0), (0.914, -1.326, 0.0), (-0.4321, 1.178, 0.0), (0.949, 1.283, 0.0), (1.727, -1.358, 0.0), (1.795, 1.613, 0.0), (2.421, -1.239, 0.0), (4.986, 2.586, 0.0), (3.257, -1.228, 0.0), (3.775, 1.724, 0.0), (-1.411, -1.001, 0.0), (-1.365, 1.166, 0.0), (-2.907, -1.175, 0.0), (-2.365, 0.9106, 0.0), (2.927, 2.428, 0.0), (3.786, 1.921, 0.0), (4.877, 3.025, 0.0), (4.608, 3.317, 0.0), (4.217, 1.593, 0.0), (4.879, 3.019, 0.03063), (5.106, 1.424, 0.0), (5.562, 1.867, 0.0), (3.663, 1.055, 0.0), (-2.532, 0.408, 0.0), (-2.85, 0.6652, 0.0), (-2.884, 0.3002, 0.0), (-3.431, 0.3963, 0.0), (-3.465, 0.03142, 0.0), (-3.972, 0.06892, 0.0), (-4.007, -0.2141, 0.0), (-4.513, -0.05144, 0.0), (-4.541, -0.2717, 0.0), (-5.013, 0.01611, 0.0), (-5.029, -0.1539, 0.0), (-5.488, 0.06458, 0.0), (-5.504, -0.05318, 0.0), (4.608, 3.318, 0.0), (3.588, 3.345, 0.0), (-2.71, -0.3961, 0.0), (4.693, 1.72, 0.4136), (5.021, 2.464, 0.437), (4.713, 1.48, 0.01123), (4.981, 2.554, 0.0571), (4.913, 2.72, 0.2529), (4.702, 1.619, 0.2697), (4.71, 1.482, 0.0), (4.987, 2.595, 0.0281), (-1.745, 0.8024, 0.8534), (-1.949, -1.064, 0.9187), (-2.137, -1.559, 0.8604), (-3.044, -2.215, 0.7992), (-3.206, -2.403, 0.7814), (-3.259, -3.672, 0.751), (-2.988, -4.077, 0.7477), (-1.864, 1.015, 0.1301), (-3.09, -4.083, 0.1954), (-1.786, 0.4908, 0.9809), (-3.06, -4.08, 0.5538), (-1.892, 0.874, 0.4183), (-1.865, -0.2878, 1.065), (-3.301, -3.676, 0.1983), (-3.279, -2.408, 0.2271), (-3.143, -2.218, 0.2445), (-2.339, -1.568, 0.3026), (-2.154, -1.091, 0.3486), (-1.866, 1.039, 0.0), (-2.16, -1.087, 0.0), (4.876, 2.985, 0.1364), (4.877, 2.985, 0.3615), (4.926, 2.722, 0.09279), (4.984, 2.533, 0.3031), (4.929, 2.813, 0.09866), (4.923, 2.703, 0.1473), (4.877, 2.984, 0.02938), (5.552, 1.874, 0.0), (4.61, 3.333, 0.001354), (4.986, 2.598, 0.0), (4.877, 2.984, 0.02938), (4.61, 3.311, 0.001096), (4.608, 3.318, 0.0), (4.871, 3.022, 0.0), (4.607, 3.317, 0.0), (4.876, 2.984, 0.0), (4.609, 3.311, 0.0), (4.985, 2.55, 0.0), (3.587, 3.345, 0.0), (2.493, 1.805, 0.0), (4.375, 3.021, 0.6841), (3.708, 3.176, 0.6614), (4.683, 2.568, 0.605), (5.328, 1.855, 0.3478), (5.453, 1.718, 0.0), (3.523, 3.136, 0.4276), (5.406, 1.809, 0.2281), (4.945, 2.292, 0.4316), (3.544, 2.894, 0.6603), (-3.493, -2.217, 0.4547), (4.268, 1.685, 0.3179), (3.745, 1.741, 0.2744), (-1.604, -1.545, 0.5004), (4.609, 3.309, 0.3063), (2.379, -3.572, 0.3721), (5.538, 1.871, 0.16), (2.97, -2.594, 0.3725), (-3.542, -2.411, 0.4397), (3.28, -4.046, 0.3621), (-1.363, 1.069, 0.4893), (0.9177, -1.317, 0.5233), (-3.462, -3.68, 0.4168), (-2.86, -1.172, 0.5688), (-2.754, -4.047, 0.4078), (2.497, 1.784, 0.3713), (1.743, -1.345, 0.5036), (3.705, 3.361, 0.4453), (2.425, -1.227, 0.4924), (-2.462, 0.4645, 0.2949), (3.634, 1.052, 0.5051), (-3.036, -1.587, 0.5276), (3.772, 1.951, 0.2171), (3.236, -1.23, 0.477), (-2.775, -2.217, 0.4635), (4.876, 2.985, 0.2863), (2.423, -2.552, 0.3813), (5.07, 1.47, 0.1617), (2.874, -3.603, 0.3681), (2.607, -4.071, 0.3681), (-3.003, -2.401, 0.4467), (-0.4304, 1.081, 0.4802), (-0.431, -1.015, 0.5488), (-1.407, -0.9936, 0.5574), (-2.401, 0.7725, 0.1905), (0.9506, 1.184, 0.4452), (-3.134, -3.67, 0.4143), (-3.45, -4.092, 0.4149), (1.796, 1.512, 0.4249), (5.19, 1.679, 0.2914), (-2.859, 0.3449, 0.1346), (-2.858, 0.5852, 0.1022), (-3.46, 0.101, 0.0742), (-3.439, 0.3163, 0.06459), (-4.001, -0.1608, 0.06062), (-3.98, 0.006224, 0.05993), (-4.537, -0.2308, 0.0458), (-4.683, -0.06337, 0.02982), (-5.027, -0.1229, 0.027), (-5.171, 0.005883, 0.01857), (-5.49, -0.0327, 0.02434), (-5.48, 0.03662, 0.02009), (4.607, 3.313, 0.2613), (3.625, 3.354, 0.3256), (3.733, -0.08133, 0.6382), (-2.669, -0.393, 0.7021), (4.977, 2.55, 0.2006), (4.558, 1.567, 0.1576), (4.72, 2.077, 0.4799), (-3.081, -4.082, 0.4046), (-1.883, 0.9211, 0.322), (4.932, 2.814, 0.2412), (4.916, 2.714, 0.2176), (3.909, 2.633, 0.6394), (4.346, 2.349, 0.605), (5.033, 1.825, 0.3868), (2.494, 1.821, 0.0), (3.362, 2.936, 0.4611), (5.29, 1.578, 0.0), (5.435, 1.773, 0.1456), (5.251, 1.614, 0.1509), (-3.322, -3.88, 0.728), (-2.8, -3.873, 0.6927), (-3.47, -3.888, 0.2253), (-2.804, -3.876, 0.2304), (-2.761, -3.873, 0.5468), (-3.426, -3.884, 0.5516), (-3.195, -3.88, 0.1968), (-3.124, -3.874, 0.7494), (-2.747, -3.874, 0.4089), (-3.456, -3.886, 0.4158), (2.506, -3.857, 0.683), (3.067, -3.86, 0.645), (2.513, -3.861, 0.1792), (3.212, -3.866, 0.1877), (3.223, -3.864, 0.5002), (2.508, -3.858, 0.5059), (3.287, -3.866, 0.3625), (2.51, -3.859, 0.3698), (2.726, -1.235, 0.87), (2.954, 1.746, 0.5593), (2.625, -2.566, 0.7381), (2.561, -3.582, 0.7299), (2.866, -4.053, 0.7008), (3.364, 2.27, 0.5977), (4.232, 3.328, 0.7396), (2.941, -4.055, 0.1344), (2.915, 1.051, 0.9464), (2.919, -4.056, 0.5129), (4.234, 3.329, 0.7402), (4.101, 3.326, 0.1008), (4.136, 3.334, 0.3206), (4.181, 3.48, 0.6569), (4.128, 3.474, 0.3841), (4.235, 3.837, 0.6459), (4.237, 3.836, 0.4767), (4.349, 4.096, 0.6149), (4.352, 4.094, 0.5261), (2.934, -0.09062, 1.074), (2.637, -3.589, 0.1253), (2.707, -2.575, 0.1302), (2.846, -1.236, 0.2477), (4.099, 3.332, 0.0), (2.84, -1.232, 0.0), (4.044, 3.098, 0.7071), (3.643, 2.705, 0.6665), (4.118, 3.334, 0.2516), (2.945, -4.058, 0.3503), (2.863, -3.863, 0.1317), (2.789, -3.859, 0.7076), (0.9357, 0.08636, 1.001), (1.768, 0.26, 1.0), (2.469, 0.4792, 1.002), (3.374, 0.4821, 0.9557), (3.721, 0.4846, 0.4206), (-2.49, 0.05247, 0.74), (-0.4318, 0.1588, 1.019), (-1.383, 0.1616, 1.027), (-2.268, 0.04127, 1.033), (-2.611, -0.005067, 0.3569), (3.611, 0.4842, 0.7657), (3.752, 0.4874, 0.0), (-2.614, -0.002037, 0.0), (-1.825, 0.1009, 1.073), (-2.564, 0.03494, 0.5676), (3.684, 0.4847, 0.6215), (2.926, 0.4797, 1.06), (-0.4329, -0.6292, 0.9644), (-1.401, -0.6138, 0.9725), (-2.414, -0.7372, 0.9788), (-2.803, -0.7889, 0.4616), (3.421, -0.6562, 0.7272), (0.9221, -0.8556, 0.9456), (1.807, -0.8082, 0.9313), (2.438, -0.6666, 0.9243), (3.215, -0.6582, 0.9109), (1.792, 1.604, 0.0), (-2.683, -0.7716, 0.8034), (-2.808, -0.7858, 0.0), (3.507, -0.653, 0.0), (-1.906, -0.676, 1.019), (3.485, -0.656, 0.5847), (-2.764, -0.7826, 0.6626), (2.831, -0.6633, 0.9991), (3.246, 2.957, 0.0), (3.267, 2.973, 0.1044), (3.309, 2.961, 0.2668), (2.923, 2.365, 0.1805), (3.715, 0.4882, 0.0), (3.512, -0.6531, 0.0), (3.512, -0.6531, 0.0), (3.715, 0.4882, 0.0), (3.794, -0.0742, 0.0)], [(263, 182), (196, 254), (213, 255), (261, 259), (261, 253), (214, 262)], [(75, 2, 3, 76), (415, 416, 4, 1), (416, 417, 6, 4), (426, 418, 8, 362), (75, 80, 11, 2), (233, 81, 13, 224), (225, 226, 15, 12), (226, 227, 17, 15), (227, 228, 19, 17), (228, 229, 21, 19), (351, 230, 23, 344), (362, 364, 24, 6), (364, 365, 26, 24), (392, 366, 28, 354), (363, 367, 31, 9), (387, 368, 33, 264), (336, 337, 34, 31), (331, 338, 36, 216), (294, 273, 55, 53), (295, 274, 71, 68), (293, 275, 47, 82), (297, 276, 52, 54), (298, 277, 70, 244), (299, 278, 64, 62), (342, 279, 74, 268), (301, 280, 63, 65), (273, 281, 57, 55), (330, 300, 73, 218), (390, 282, 67, 369), (303, 297, 54, 56), (335, 334, 72, 249), (304, 283, 49, 40), (361, 302, 66, 356), (305, 284, 39, 38), (306, 305, 38, 48), (360, 301, 65, 357), (281, 285, 59, 57), (425, 286, 50, 413), (308, 304, 40, 41), (309, 303, 56, 58), (333, 307, 51, 231), (275, 295, 68, 47), (332, 287, 60, 232), (429, 428, 69), (284, 289, 42, 39), (353, 310, 61, 346), (277, 92, 152, 325), (311, 308, 41, 43), (352, 309, 58, 347), (286, 294, 53, 50), (276, 306, 48, 52), (289, 291, 44, 42), (291, 299, 62, 44), (288, 311, 43, 45), (280, 296, 46, 63), (307, 111, 127, 314), (408, 293, 82, 397), (406, 401, 81, 233), (399, 400, 80, 75), (363, 9, 79, 370), (5, 7, 78, 77), (3, 5, 77, 76), (399, 75, 76, 393), (396, 79, 123, 403), (13, 81, 122, 111), (25, 8, 89, 98), (7, 5, 120, 116), (6, 24, 95, 121), (4, 6, 121, 118), (272, 30, 117, 340), (14, 10, 108, 90), (12, 15, 85, 110), (345, 20, 113, 348), (5, 3, 112, 120), (368, 32, 149, 372), (344, 23, 115, 349), (1, 4, 118, 106), (30, 7, 116, 117), (230, 22, 114, 234), (9, 31, 87, 88), (224, 13, 111, 235), (20, 18, 103, 113), (3, 2, 105, 112), (412, 12, 110, 420), (19, 21, 109, 100), (355, 27, 99, 358), (10, 0, 107, 108), (0, 1, 106, 107), (354, 28, 102, 359), (2, 11, 104, 105), (217, 35, 245, 247), (18, 16, 91, 103), (366, 29, 101, 371), (216, 36, 97, 221), (17, 19, 100, 84), (27, 25, 98, 99), (267, 37, 96, 270), (24, 26, 94, 95), (35, 33, 92, 245), (16, 14, 90, 91), (79, 9, 88, 123), (31, 34, 86, 87), (15, 17, 84, 85), (314, 127, 131, 316), (292, 83, 125, 313), (111, 122, 126, 127), (131, 130, 134, 135), (127, 126, 130, 131), (313, 125, 129, 315), (318, 135, 139, 320), (315, 129, 133, 317), (316, 131, 135, 318), (320, 139, 143, 322), (135, 134, 138, 139), (317, 133, 137, 319), (322, 143, 147, 324), (139, 138, 142, 143), (319, 137, 141, 321), (324, 323, 145, 144), (143, 142, 146, 147), (321, 141, 145, 323), (389, 326, 151, 373), (372, 149, 155, 375), (290, 69, 151, 326), (92, 33, 148, 152), (32, 119, 153, 149), (376, 156, 160, 378), (149, 153, 157, 155), (374, 152, 156, 376), (152, 148, 154, 156), (159, 161, 165, 163), (156, 154, 158, 160), (155, 157, 161, 159), (375, 155, 159, 377), (379, 163, 165, 380), (377, 159, 163, 379), (378, 160, 164, 380), (160, 158, 162, 164), (401, 168, 176, 398), (418, 173, 175, 414), (410, 166, 170, 415), (410, 411, 167, 166), (423, 412, 168, 236), (45, 43, 419, 339), (407, 328, 169, 402), (409, 396, 173, 381), (394, 395, 172, 171), (393, 394, 171, 170), (391, 382, 64, 356), (383, 382, 65, 63), (384, 383, 63, 46), (350, 237, 59, 346), (238, 237, 58, 56), (239, 238, 56, 54), (240, 239, 54, 52), (241, 240, 52, 48), (141, 137, 208, 210), (40, 49, 188, 179), (244, 70, 194, 196), (48, 38, 177, 187), (343, 342, 268), (413, 50, 189, 421), (218, 73, 197, 222), (70, 150, 213, 194), (241, 48, 187, 243), (231, 51, 190, 242), (249, 72, 248, 246), (124, 128, 203, 201), (132, 136, 207, 205), (402, 169, 215, 405), (129, 125, 202, 204), (140, 144, 211, 209), (137, 133, 206, 208), (145, 141, 210, 212), (38, 39, 178, 177), (41, 40, 179, 180), (373, 151, 214, 385), (39, 42, 181, 178), (47, 68, 192, 186), (397, 82, 199, 404), (51, 124, 201, 190), (43, 41, 180, 182), (174, 397, 404), (268, 74, 198), (125, 83, 200, 202), (42, 44, 183, 181), (223, 196, 193, 184), (384, 46, 185, 386), (136, 140, 209, 207), (428, 191, 427), (133, 129, 204, 206), (144, 145, 212, 211), (82, 47, 186, 199), (68, 71, 195, 192), (128, 132, 205, 203), (74, 219, 223, 198), (71, 218, 222, 195), (34, 216, 221, 86), (37, 217, 247, 96), (279, 329, 219, 74), (274, 330, 218, 71), (337, 331, 216, 34), (49, 231, 242, 188), (50, 241, 243, 189), (50, 53, 240, 241), (53, 55, 239, 240), (55, 57, 238, 239), (57, 59, 237, 238), (347, 58, 237, 350), (411, 423, 236, 167), (11, 224, 235, 104), (23, 230, 234, 115), (400, 406, 233, 80), (310, 332, 232, 61), (283, 333, 231, 49), (345, 22, 230, 351), (18, 20, 229, 228), (16, 18, 228, 227), (14, 16, 227, 226), (10, 14, 226, 225), (80, 233, 224, 11), (334, 93, 245, 298), (246, 248, 196, 223), (248, 72, 244, 196), (93, 220, 247, 245), (249, 246, 223, 219), (335, 249, 219, 329), (340, 117, 429), (198, 223, 253, 251), (151, 69, 214), (194, 213, 258, 256), (196, 194, 256, 257), (250, 196, 257, 259), (213, 252, 260, 258), (117, 116, 288, 45), (46, 424, 174), (35, 217, 271, 266), (197, 73, 341), (338, 267, 270, 312), (32, 265, 269, 119), (343, 268, 341), (217, 37, 267, 271), (33, 35, 266, 264), (388, 387, 264, 336), (367, 388, 336, 31), (429, 117, 430, 428), (97, 312, 343, 300), (312, 270, 342, 343), (36, 338, 312, 97), (424, 327, 174), (119, 269, 340, 290), (220, 335, 329, 247), (72, 334, 298, 244), (104, 235, 333, 283), (115, 234, 332, 310), (266, 271, 331, 337), (86, 221, 330, 274), (96, 247, 329, 279), (398, 176, 328, 407), (414, 175, 327, 424), (119, 290, 326, 153), (374, 153, 326, 389), (142, 321, 323, 146), (147, 146, 323, 324), (138, 319, 321, 142), (140, 322, 324, 144), (134, 317, 319, 138), (136, 320, 322, 140), (128, 316, 318, 132), (130, 315, 317, 134), (132, 318, 320, 136), (126, 313, 315, 130), (122, 292, 313, 126), (124, 314, 316, 128), (265, 272, 340, 269), (403, 123, 293, 408), (51, 307, 314, 124), (98, 89, 296, 280), (116, 120, 311, 288), (121, 95, 299, 291), (118, 121, 291, 289), (90, 108, 306, 276), (110, 85, 294, 286), (348, 113, 309, 352), (120, 112, 308, 311), (70, 277, 325, 150), (349, 115, 310, 353), (106, 118, 289, 284), (234, 114, 287, 332), (88, 87, 295, 275), (235, 111, 307, 333), (113, 103, 303, 309), (112, 105, 304, 308), (420, 110, 286, 425), (100, 109, 285, 281), (358, 99, 301, 360), (108, 107, 305, 306), (107, 106, 284, 305), (359, 102, 302, 361), (105, 104, 283, 304), (220, 93, 334, 335), (103, 91, 297, 303), (371, 101, 282, 390), (221, 97, 300, 330), (84, 100, 281, 273), (99, 98, 280, 301), (270, 96, 279, 342), (95, 94, 278, 299), (245, 92, 277, 298), (91, 90, 276, 297), (123, 88, 275, 293), (87, 86, 274, 295), (85, 84, 273, 294), (271, 267, 338, 331), (264, 266, 337, 336), (109, 349, 353, 285), (114, 348, 352, 287), (20, 345, 351, 229), (60, 347, 350, 232), (232, 350, 346, 61), (21, 344, 349, 109), (22, 345, 348, 114), (287, 352, 347, 60), (285, 353, 346, 59), (229, 351, 344, 21), (94, 359, 361, 278), (101, 358, 360, 282), (369, 391, 356, 66), (26, 354, 359, 94), (29, 355, 358, 101), (282, 360, 357, 67), (278, 361, 356, 64), (365, 392, 354, 26), (27, 355, 392, 365), (67, 357, 391, 369), (102, 371, 390, 302), (152, 374, 389, 325), (30, 272, 388, 367), (272, 265, 387, 388), (44, 384, 386, 183), (150, 373, 385, 213), (44, 62, 383, 384), (62, 64, 382, 383), (357, 65, 382, 391), (395, 409, 381, 172), (161, 378, 380, 165), (158, 377, 379, 162), (162, 379, 380, 164), (154, 375, 377, 158), (153, 374, 376, 157), (157, 376, 378, 161), (148, 372, 375, 154), (325, 389, 373, 150), (28, 366, 371, 102), (33, 368, 372, 148), (7, 363, 370, 78), (302, 390, 369, 66), (265, 32, 368, 387), (7, 30, 367, 363), (355, 29, 366, 392), (25, 27, 365, 364), (8, 25, 364, 362), (417, 426, 362, 6), (78, 370, 409, 395), (175, 403, 408, 327), (122, 398, 407, 292), (167, 236, 406, 400), (296, 424, 46), (83, 402, 405, 200), (76, 77, 394, 393), (77, 78, 395, 394), (370, 79, 396, 409), (292, 407, 402, 83), (81, 401, 398, 122), (173, 396, 403, 175), (166, 399, 393, 170), (166, 167, 400, 399), (236, 168, 401, 406), (327, 408, 397, 174), (172, 381, 426, 417), (176, 420, 425, 328), (89, 414, 424, 296), (10, 225, 423, 411), (169, 413, 421, 215), (73, 343, 341), (225, 12, 412, 423), (0, 10, 411, 410), (0, 410, 415, 1), (8, 418, 414, 89), (168, 412, 420, 176), (328, 425, 413, 169), (381, 173, 418, 426), (171, 172, 417, 416), (170, 171, 416, 415), (45, 191, 430), (69, 428, 427, 214), (290, 340, 429, 69), (428, 430, 191), (191, 45, 263), (117, 45, 430), (174, 404, 435), (198, 341, 268), (300, 343, 73), (185, 46, 422), (422, 46, 174), (422, 174, 435)])
_uv = me_plane_004.uv_layers.new(name='UVMap')
_uv.uv.foreach_set('vector', [0.0, 0.7678, 0.0, 0.9307, 1.0, 0.9307, 1.0, 0.7678, 1.0, 0.1919, 1.0, 0.1919, 1.0, 0.04423, 1.0, 0.04423, 1.0, 0.1919, 1.0, 0.1919, 1.0, 0.04423, 1.0, 0.04423, 1.0, 0.1919, 1.0, 0.1919, 1.0, 0.0, 1.0, 0.0, 0.0, 0.7678, 0.0, 0.7678, 0.0, 0.9307, 0.0, 0.9307, 0.0, 0.7678, 0.0, 0.7678, 0.0, 0.9307, 0.0, 0.9307, 0.0, 0.0, 0.0, 0.0, 0.0, 0.0, 0.0, 0.0, 0.0, 0.0, 0.0, 0.0, 0.0, 0.0, 0.0, 0.0, 0.0, 0.0, 0.0, 0.0, 0.0, 0.0, 0.0, 0.0, 0.0, 0.0, 0.0, 0.0, 0.0, 0.0, 0.0, 0.0, 0.0, 0.0, 0.0, 0.0, 0.0, 0.0, 0.0, 0.0, 1.0, 0.0, 1.0, 0.0, 1.0, 0.0, 1.0, 0.04423, 1.0, 0.0, 1.0, 0.0, 1.0, 0.0, 1.0, 0.0, 1.0, 0.0, 1.0, 0.0, 1.0, 0.0, 1.0, 0.0, 1.0, 0.9559, 1.0, 1.0, 1.0, 1.0, 1.0, 0.9808, 1.0, 1.0, 1.0, 1.0, 1.0, 1.0, 1.0, 1.0, 1.0, 1.0, 1.0, 1.0, 1.0, 1.0, 1.0, 1.0, 1.0, 1.0, 1.0, 1.0, 1.0, 1.0, 1.0, 1.0, 0.0, 0.0, 0.0, 0.0, 0.0, 0.0, 0.0, 0.0, 1.0, 1.0, 1.0, 1.0, 1.0, 1.0, 1.0, 1.0, 1.0, 0.7678, 1.0, 0.998, 1.0, 1.0, 1.0, 0.7678, 0.0, 0.0, 0.0, 0.0, 0.0, 0.0, 0.0, 0.0, 1.0, 1.0, 1.0, 1.0, 1.0, 1.0, 1.0, 1.0, 1.0, 0.0, 1.0, 0.0, 1.0, 0.0, 1.0, 0.0, 1.0, 1.0, 1.0, 1.0, 1.0, 1.0, 1.0, 1.0, 1.0, 0.0, 1.0, 0.0, 1.0, 0.0, 1.0, 0.0, 0.0, 0.0, 0.0, 0.0, 0.0, 0.0, 0.0, 0.0, 1.0, 1.0, 1.0, 1.0, 1.0, 1.0, 1.0, 1.0, 1.0, 0.0, 1.0, 0.0, 1.0, 0.0, 1.0, 0.0, 0.0, 0.0, 0.0, 0.0, 0.0, 0.0, 0.0, 0.0, 1.0, 1.0, 1.0, 1.0, 1.0, 1.0, 1.0, 1.0, 0.0, 1.0, 0.0, 1.0, 0.0, 1.0, 0.0, 1.0, 1.0, 0.0, 1.0, 0.0, 1.0, 0.0, 1.0, 0.0, 0.0, 0.004585, 1.0, 0.004585, 1.0, 0.0, 0.0, 0.0, 0.0, 0.004585, 0.0, 0.004585, 0.0, 0.0, 0.0, 0.0, 1.0, 0.0, 1.0, 0.0, 1.0, 0.0, 1.0, 0.0, 0.0, 0.0, 0.0, 0.0, 0.0, 0.0, 0.0, 0.0, 0.0, 0.1919, 0.0, 0.0, 0.0, 0.0, 0.0, 0.1919, 1.0, 1.0, 0.0, 1.0, 0.0, 1.0, 1.0, 1.0, 0.0, 0.0, 0.0, 0.0, 0.0, 0.0, 0.0, 0.0, 0.0, 0.9755, 0.0, 0.9511, 0.0, 1.0, 0.0, 1.0, 1.0, 0.998, 1.0, 1.0, 1.0, 1.0, 1.0, 1.0, 0.0, 0.0, 0.0, 0.0, 0.0, 0.0, 0.0, 0.0, 1.0, 1.0, 1.0, 1.0, 1.0, 1.0, 1.0, 0.004585, 1.0, 0.004585, 1.0, 0.0, 1.0, 0.0, 0.0, 0.0, 0.0, 0.0, 0.0, 0.0, 0.0, 0.0, 1.0, 1.0, 1.0, 1.0, 1.0, 1.0, 1.0, 1.0, 1.0, 1.0, 1.0, 1.0, 1.0, 1.0, 1.0, 1.0, 0.0, 0.0, 0.0, 0.0, 0.0, 0.0, 0.0, 0.0, 0.0, 0.0, 0.0, 0.0, 0.0, 0.0, 0.0, 0.0, 0.0, 0.0, 0.0, 0.004585, 0.0, 0.0, 0.0, 0.0, 1.0, 0.004585, 1.0, 0.004585, 1.0, 0.0, 1.0, 0.0, 1.0, 0.004585, 1.0, 0.0, 1.0, 0.0, 1.0, 0.0, 1.0, 1.0, 1.0, 1.0, 1.0, 1.0, 1.0, 1.0, 1.0, 0.0, 1.0, 0.0, 1.0, 0.0, 1.0, 0.0, 0.0, 0.9511, 0.0, 0.9265, 0.0, 0.9265, 0.0, 0.9511, 1.0, 0.5758, 1.0, 0.7678, 1.0, 0.7678, 1.0, 0.5758, 0.0, 0.5758, 0.0, 0.5758, 0.0, 0.7678, 0.0, 0.7678, 0.0, 0.5758, 0.0, 0.5758, 0.0, 0.7678, 0.0, 0.7678, 1.0, 0.9559, 1.0, 0.9808, 1.0, 0.7678, 1.0, 0.7678, 1.0, 0.9307, 1.0, 0.9307, 1.0, 0.7678, 1.0, 0.7678, 1.0, 0.9307, 1.0, 0.9307, 1.0, 0.7678, 1.0, 0.7678, 0.0, 0.5758, 0.0, 0.7678, 1.0, 0.7678, 1.0, 0.5758, 1.0, 0.5758, 1.0, 0.7678, 1.0, 0.7678, 1.0, 0.5758, 0.0, 0.9307, 0.0, 0.7678, 0.0, 0.813, 0.0, 0.9265, 1.0, 0.0, 1.0, 0.0, 1.0, 0.0, 1.0, 0.0, 1.0, 0.9307, 1.0, 0.9307, 1.0, 1.0, 1.0, 1.0, 1.0, 0.04423, 1.0, 0.0, 1.0, 0.0, 1.0, 0.01382, 1.0, 0.04423, 1.0, 0.04423, 1.0, 0.01382, 1.0, 0.01382, 1.0, 1.0, 1.0, 1.0, 1.0, 1.0, 1.0, 1.0, 0.0, 0.0, 0.0, 0.04423, 0.0, 0.01382, 0.0, 0.0, 0.0, 0.0, 0.0, 0.0, 0.0, 0.0, 0.0, 0.0, 0.0, 0.0, 0.0, 0.0, 0.0, 0.0, 0.0, 0.0, 1.0, 0.9307, 1.0, 0.9307, 1.0, 1.0, 1.0, 1.0, 1.0, 1.0, 1.0, 1.0, 1.0, 1.0, 1.0, 1.0, 0.0, 0.0, 0.0, 0.0, 0.0, 0.0, 0.0, 0.0, 1.0, 0.04423, 1.0, 0.04423, 1.0, 0.01382, 1.0, 0.01382, 1.0, 1.0, 1.0, 0.9307, 1.0, 1.0, 1.0, 1.0, 0.0, 0.0, 0.0, 0.0, 0.0, 0.0, 0.0, 0.0, 1.0, 0.9808, 1.0, 1.0, 1.0, 1.0, 1.0, 0.994, 0.0, 0.9307, 0.0, 0.9307, 0.0, 0.9265, 0.0, 0.9632, 0.0, 0.0, 0.0, 0.0, 0.0, 0.0, 0.0, 0.0, 1.0, 0.9307, 0.0, 0.9307, 0.0, 1.0, 1.0, 1.0, 0.0, 0.1919, 0.0, 0.0, 0.0, 0.0, 0.0, 0.1919, 0.0, 0.0, 0.0, 0.0, 0.0, 0.0, 0.0, 0.0, 1.0, 0.0, 1.0, 0.0, 1.0, 0.0, 1.0, 0.0, 0.0, 0.04423, 0.0, 0.04423, 0.0, 0.01382, 0.0, 0.01382, 0.0, 0.04423, 1.0, 0.04423, 1.0, 0.01382, 0.0, 0.01382, 1.0, 0.0, 1.0, 0.0, 1.0, 0.0, 1.0, 0.0, 0.0, 0.9307, 0.0, 0.9307, 0.0, 1.0, 0.0, 1.0, 1.0, 1.0, 1.0, 1.0, 1.0, 1.0, 1.0, 1.0, 0.0, 0.0, 0.0, 0.0, 0.0, 0.0, 0.0, 0.0, 1.0, 0.0, 1.0, 0.0, 1.0, 0.0, 1.0, 0.0, 1.0, 1.0, 1.0, 1.0, 1.0, 1.0, 1.0, 1.0, 0.0, 0.0, 0.0, 0.0, 0.0, 0.0, 0.0, 0.0, 1.0, 0.0, 1.0, 0.0, 1.0, 0.0, 1.0, 0.0, 1.0, 1.0, 1.0, 1.0, 1.0, 1.0, 1.0, 1.0, 1.0, 0.0, 1.0, 0.0, 1.0, 0.0, 1.0, 0.0, 1.0, 1.0, 1.0, 1.0, 1.0, 1.0, 1.0, 1.0, 0.0, 0.0, 0.0, 0.0, 0.0, 0.0, 0.0, 0.0, 1.0, 0.7678, 1.0, 0.9808, 1.0, 0.994, 1.0, 0.7678, 1.0, 1.0, 1.0, 1.0, 1.0, 1.0, 1.0, 1.0, 0.0, 0.0, 0.0, 0.0, 0.0, 0.0, 0.0, 0.0, 0.0, 0.9511, 0.0, 0.9265, 0.0, 0.9265, 0.0, 0.9511, 0.0, 0.8, 0.0, 0.7678, 0.0, 0.7678, 0.0, 0.8138, 0.0, 0.9265, 0.0, 0.813, 0.0, 0.837, 0.0, 0.9265, 0.0, 0.9265, 0.0, 0.837, 0.0, 0.837, 0.0, 0.9265, 0.0, 0.9265, 0.0, 0.837, 0.0, 0.837, 0.0, 0.9265, 0.0, 0.8138, 0.0, 0.7678, 0.0, 0.7678, 0.0, 0.8138, 0.0, 0.9511, 0.0, 0.9265, 0.0, 0.9265, 0.0, 0.9632, 0.0, 0.8138, 0.0, 0.7678, 0.0, 0.7678, 0.0, 0.8138, 0.0, 0.9511, 0.0, 0.9265, 0.0, 0.9265, 0.0, 0.9511, 0.0, 0.9632, 0.0, 0.9265, 0.0, 0.9265, 0.0, 0.9632, 0.0, 0.9265, 0.0, 0.837, 0.0, 0.837, 0.0, 0.9265, 0.0, 0.8138, 0.0, 0.7678, 0.0, 0.7678, 0.0, 0.8138, 0.0, 0.9632, 0.0, 0.9265, 0.0, 0.9265, 0.0, 0.9511, 0.0, 0.9265, 0.0, 0.837, 0.0, 0.837, 0.0, 0.9265, 0.0, 0.8138, 0.0, 0.7678, 0.0, 0.7678, 0.0, 0.8138, 0.0, 0.9511, 0.0, 0.8138, 0.0, 0.7677, 0.0, 1.0, 0.0, 0.9265, 0.0, 0.837, 0.0, 0.837, 0.0, 0.9265, 0.0, 0.8138, 0.0, 0.7678, 0.0, 0.7677, 0.0, 0.8138, 1.0, 1.0, 1.0, 1.0, 1.0, 1.0, 1.0, 1.0, 1.0, 1.0, 1.0, 1.0, 1.0, 1.0, 1.0, 1.0, 1.0, 1.0, 1.0, 1.0, 1.0, 1.0, 1.0, 1.0, 1.0, 1.0, 1.0, 1.0, 1.0, 1.0, 1.0, 1.0, 1.0, 1.0, 1.0, 1.0, 1.0, 1.0, 1.0, 1.0, 1.0, 1.0, 1.0, 1.0, 1.0, 1.0, 1.0, 1.0, 1.0, 1.0, 1.0, 1.0, 1.0, 1.0, 1.0, 1.0, 1.0, 1.0, 1.0, 1.0, 1.0, 1.0, 1.0, 1.0, 1.0, 1.0, 1.0, 1.0, 1.0, 1.0, 1.0, 1.0, 1.0, 1.0, 1.0, 1.0, 1.0, 1.0, 1.0, 1.0, 1.0, 1.0, 1.0, 1.0, 1.0, 1.0, 1.0, 1.0, 1.0, 1.0, 1.0, 1.0, 1.0, 1.0, 1.0, 1.0, 1.0, 1.0, 1.0, 1.0, 1.0, 1.0, 1.0, 1.0, 1.0, 1.0, 1.0, 1.0, 1.0, 1.0, 1.0, 1.0, 1.0, 1.0, 1.0, 1.0, 1.0, 1.0, 1.0, 1.0, 1.0, 1.0, 1.0, 1.0, 1.0, 1.0, 1.0, 1.0, 1.0, 1.0, 1.0, 1.0, 1.0, 1.0, 1.0, 1.0, 0.0, 0.5758, 0.0, 0.3839, 0.0, 0.3839, 0.0, 0.5935, 1.0, 0.1919, 1.0, 0.3839, 1.0, 0.3839, 1.0, 0.1919, 0.0, 0.1919, 0.0, 0.3839, 1.0, 0.3839, 1.0, 0.1919, 0.0, 0.1919, 0.0, 0.1919, 0.0, 0.3839, 0.0, 0.3839, 0.0, 0.1919, 0.0, 0.1919, 0.0, 0.3839, 0.0, 0.3839, 1.0, 1.0, 1.0, 1.0, 1.0, 1.0, 1.0, 1.0, 0.0, 0.5903, 0.0, 0.3839, 0.0, 0.3839, 0.0, 0.5758, 1.0, 0.5758, 1.0, 0.5758, 1.0, 0.3839, 1.0, 0.3839, 1.0, 0.5758, 1.0, 0.5758, 1.0, 0.3839, 1.0, 0.3839, 1.0, 0.5758, 1.0, 0.5758, 1.0, 0.3839, 1.0, 0.3839, 1.0, 0.0, 1.0, 0.0, 1.0, 0.0, 1.0, 0.0, 1.0, 0.0, 1.0, 0.0, 1.0, 0.0, 1.0, 0.0, 1.0, 0.0, 1.0, 0.0, 1.0, 0.0, 1.0, 0.0, 0.0, 0.0, 0.0, 0.0, 0.0, 0.0, 0.0, 0.0, 0.0, 0.0, 0.0, 0.0, 0.0, 0.0, 0.0, 0.0, 0.0, 0.0, 0.0, 0.0, 0.0, 0.0, 0.0, 0.0, 0.0, 0.0, 0.0, 0.0, 0.0, 0.0, 0.0, 0.0, 0.0, 0.0, 0.0, 0.0, 0.0, 0.0, 0.0, 0.0, 0.0, 0.7678, 0.0, 0.7678, 0.0, 0.7678, 0.0, 0.7678, 0.0, 1.0, 0.0, 1.0, 0.0, 1.0, 0.0, 1.0, 1.0, 1.0, 1.0, 1.0, 1.0, 1.0, 1.0, 1.0, 0.0, 0.0, 0.0, 0.0, 0.0, 0.0, 0.0, 0.0, 1.0, 1.0, 1.0, 1.0, 1.0, 1.0, 0.0, 0.1919, 0.0, 0.0, 0.0, 0.0, 0.0, 0.1919, 1.0, 1.0, 1.0, 1.0, 1.0, 1.0, 1.0, 1.0, 1.0, 1.0, 1.0, 1.0, 1.0, 1.0, 1.0, 1.0, 0.0, 0.0, 0.0, 0.0, 0.0, 0.0, 0.0, 0.0, 0.0, 1.0, 0.0, 1.0, 0.0, 1.0, 0.0, 1.0, 1.0, 1.0, 1.0, 1.0, 1.0, 1.0, 1.0, 1.0, 0.0, 1.0, 0.0, 1.0, 0.0, 1.0, 0.0, 1.0, 0.0, 1.0, 0.0, 1.0, 0.0, 1.0, 0.0, 1.0, 0.0, 0.5758, 0.0, 0.3839, 0.0, 0.3839, 0.0, 0.5758, 0.0, 0.7678, 0.0, 0.7678, 0.0, 0.7678, 0.0, 0.7678, 0.0, 1.0, 0.0, 1.0, 0.0, 1.0, 0.0, 1.0, 0.0, 0.7678, 0.0, 0.7678, 0.0, 0.7678, 0.0, 0.7678, 0.0, 0.7677, 0.0, 0.7678, 0.0, 0.7678, 0.0, 0.7678, 0.0, 0.0, 1.0, 0.0, 1.0, 0.0, 0.0, 0.0, 1.0, 1.0, 0.0, 1.0, 0.0, 1.0, 1.0, 1.0, 1.0, 1.0, 1.0, 1.0, 1.0, 1.0, 1.0, 1.0, 1.0, 0.0, 1.0, 0.0, 1.0, 0.0, 1.0, 0.0, 1.0, 1.0, 1.0, 1.0, 1.0, 1.0, 1.0, 1.0, 1.0, 0.5758, 1.0, 0.7678, 1.0, 0.7678, 1.0, 0.5845, 0.0, 1.0, 0.0, 1.0, 0.0, 1.0, 0.0, 1.0, 1.0, 1.0, 1.0, 1.0, 1.0, 1.0, 1.0, 1.0, 1.0, 0.3839, 1.0, 0.5758, 1.0, 0.5845, 1.0, 1.0, 1.0, 1.0, 1.0, 1.0, 0.0, 0.7678, 0.0, 0.7678, 0.0, 0.7678, 0.0, 0.7678, 1.0, 0.0, 1.0, 0.0, 1.0, 0.0, 1.0, 0.0, 1.0, 1.0, 1.0, 1.0, 1.0, 1.0, 1.0, 1.0, 1.0, 0.0, 1.0, 0.0, 1.0, 0.0, 1.0, 0.0, 0.0, 1.0, 0.0, 1.0, 0.0, 1.0, 0.0, 1.0, 1.0, 1.0, 1.0, 1.0, 1.0, 1.0, 0.0, 0.7678, 0.0, 0.7678, 0.0, 0.7678, 0.0, 0.7678, 0.0, 1.0, 0.0, 0.7677, 0.0, 0.7678, 0.0, 1.0, 1.0, 0.7678, 1.0, 1.0, 1.0, 1.0, 1.0, 0.7678, 1.0, 1.0, 1.0, 1.0, 1.0, 1.0, 1.0, 1.0, 0.0, 1.0, 0.0, 1.0, 0.0, 1.0, 0.0, 1.0, 1.0, 1.0, 1.0, 1.0, 1.0, 1.0, 1.0, 1.0, 1.0, 1.0, 1.0, 1.0, 1.0, 1.0, 1.0, 1.0, 1.0, 1.0, 1.0, 1.0, 1.0, 1.0, 1.0, 1.0, 1.0, 1.0, 1.0, 1.0, 1.0, 1.0, 1.0, 1.0, 1.0, 1.0, 1.0, 1.0, 1.0, 1.0, 1.0, 1.0, 1.0, 1.0, 1.0, 1.0, 1.0, 1.0, 1.0, 1.0, 1.0, 1.0, 1.0, 1.0, 1.0, 1.0, 1.0, 1.0, 0.0, 1.0, 0.0, 1.0, 0.0, 1.0, 0.0, 1.0, 0.0, 0.0, 0.0, 0.0, 0.0, 0.0, 0.0, 0.0, 0.0, 0.0, 0.0, 0.0, 0.0, 0.0, 0.0, 0.0, 0.0, 0.0, 0.0, 0.0, 0.0, 0.0, 0.0, 0.0, 0.0, 0.0, 0.0, 0.0, 0.0, 0.0, 0.0, 0.0, 0.0, 0.0, 0.0, 0.0, 0.0, 0.0, 0.0, 0.0, 0.0, 0.0, 0.0, 0.0, 0.0, 0.0, 0.0, 0.0, 0.0, 0.1919, 0.0, 0.1919, 0.0, 0.3839, 0.0, 0.3839, 0.0, 0.9307, 0.0, 0.9307, 0.0, 0.9632, 0.0, 1.0, 0.0, 0.0, 0.0, 0.0, 0.0, 0.0, 0.0, 0.0, 0.0, 0.5758, 0.0, 0.5758, 0.0, 0.7678, 0.0, 0.7678, 0.0, 0.0, 0.0, 0.0, 0.0, 0.0, 0.0, 0.0, 0.0, 1.0, 0.0, 0.9755, 0.0, 1.0, 0.0, 1.0, 0.0, 0.0, 0.0, 0.0, 0.0, 0.0, 0.0, 0.0, 0.0, 0.0, 0.0, 0.0, 0.0, 0.0, 0.0, 0.0, 0.0, 0.0, 0.0, 0.0, 0.0, 0.0, 0.0, 0.0, 0.0, 0.0, 0.0, 0.0, 0.0, 0.0, 0.0, 0.0, 0.0, 0.04423, 0.0, 0.0, 0.0, 0.0, 0.0, 0.0, 0.0, 0.7678, 0.0, 0.7678, 0.0, 0.9307, 0.0, 0.9307, 1.0, 1.0, 1.0, 1.0, 1.0, 1.0, 1.0, 1.0, 1.0, 1.0, 1.0, 1.0, 1.0, 1.0, 1.0, 1.0, 1.0, 1.0, 1.0, 1.0, 1.0, 1.0, 1.0, 1.0, 1.0, 1.0, 1.0, 1.0, 1.0, 1.0, 1.0, 1.0, 1.0, 1.0, 1.0, 1.0, 1.0, 1.0, 1.0, 1.0, 1.0, 1.0, 1.0, 1.0, 1.0, 1.0, 1.0, 1.0, 1.0, 1.0, 1.0, 1.0, 1.0, 1.0, 1.0, 1.0, 1.0, 1.0, 1.0, 1.0, 1.0, 1.0, 1.0, 1.0, 1.0, 1.0, 1.0, 1.0, 1.0, 1.0, 1.0, 1.0, 1.0, 1.0, 1.0, 1.0, 1.0, 1.0, 1.0, 1.0, 1.0, 1.0, 1.0, 1.0, 1.0, 1.0, 1.0, 1.0, 1.0, 1.0, 1.0, 1.0, 0.0, 0.0, 0.0, 0.0, 0.0, 0.0, 0.0, 0.0, 1.0, 1.0, 1.0, 1.0, 1.0, 1.0, 1.0, 1.0, 1.0, 0.0, 1.0, 0.1919, 1.0, 0.3839, 1.0, 1.0, 1.0, 1.0, 1.0, 1.0, 1.0, 1.0, 1.0, 1.0, 1.0, 1.0, 1.0, 1.0, 1.0, 1.0, 1.0, 1.0, 1.0, 1.0, 1.0, 1.0, 1.0, 1.0, 1.0, 1.0, 1.0, 1.0, 1.0, 1.0, 1.0, 1.0, 1.0, 1.0, 1.0, 1.0, 1.0, 1.0, 1.0, 1.0, 1.0, 1.0, 1.0, 1.0, 1.0, 1.0, 1.0, 1.0, 1.0, 1.0, 1.0, 1.0, 1.0, 1.0, 1.0, 1.0, 1.0, 1.0, 1.0, 1.0, 1.0, 1.0, 1.0, 1.0, 1.0, 1.0, 1.0, 1.0, 1.0, 1.0, 1.0, 1.0, 1.0, 1.0, 1.0, 1.0, 1.0, 1.0, 1.0, 1.0, 1.0, 1.0, 1.0, 1.0, 1.0, 1.0, 1.0, 1.0, 1.0, 1.0, 1.0, 1.0, 1.0, 1.0, 1.0, 1.0, 1.0, 1.0, 1.0, 1.0, 1.0, 0.1919, 1.0, 0.3839, 1.0, 0.3839, 1.0, 1.0, 1.0, 1.0, 1.0, 1.0, 1.0, 1.0, 1.0, 1.0, 1.0, 1.0, 1.0, 1.0, 1.0, 1.0, 1.0, 1.0, 1.0, 1.0, 1.0, 1.0, 1.0, 1.0, 0.0, 1.0, 0.0, 0.9632, 0.0, 0.9755, 0.0, 1.0, 0.0, 0.0, 0.0, 0.0, 0.0, 0.0, 0.0, 0.0, 1.0, 1.0, 1.0, 1.0, 1.0, 1.0, 1.0, 1.0, 1.0, 1.0, 1.0, 1.0, 1.0, 1.0, 1.0, 1.0, 1.0, 1.0, 1.0, 1.0, 1.0, 1.0, 1.0, 1.0, 0.0, 0.5935, 0.0, 0.3839, 0.0, 0.3839, 0.0, 0.5903, 1.0, 0.1919, 1.0, 0.3839, 1.0, 0.3839, 1.0, 0.1919, 1.0, 1.0, 1.0, 1.0, 1.0, 1.0, 1.0, 1.0, 1.0, 1.0, 1.0, 1.0, 1.0, 1.0, 1.0, 1.0, 0.0, 0.837, 0.0, 0.8138, 0.0, 0.8138, 0.0, 0.837, 0.0, 0.9265, 0.0, 0.837, 0.0, 0.8138, 0.0, 0.9511, 0.0, 0.837, 0.0, 0.8138, 0.0, 0.8138, 0.0, 0.837, 0.0, 1.0, 0.0, 0.9632, 0.0, 0.9511, 0.0, 1.0, 0.0, 0.837, 0.0, 0.8138, 0.0, 0.8138, 0.0, 0.837, 0.0, 1.0, 0.0, 0.9632, 0.0, 0.9632, 0.0, 1.0, 0.0, 1.0, 0.0, 0.9511, 0.0, 0.9511, 0.0, 1.0, 0.0, 0.837, 0.0, 0.8138, 0.0, 0.8138, 0.0, 0.837, 0.0, 1.0, 0.0, 0.9511, 0.0, 0.9632, 0.0, 1.0, 0.0, 0.837, 0.0, 0.8138, 0.0, 0.8138, 0.0, 0.837, 0.0, 0.813, 0.0, 0.8, 0.0, 0.8138, 0.0, 0.837, 0.0, 1.0, 0.0, 0.9511, 0.0, 0.9511, 0.0, 1.0, 1.0, 1.0, 1.0, 1.0, 1.0, 1.0, 1.0, 1.0, 1.0, 0.5758, 1.0, 0.7678, 1.0, 0.7678, 1.0, 0.5758, 0.0, 1.0, 0.0, 0.9511, 0.0, 0.9511, 0.0, 1.0, 1.0, 0.0, 1.0, 0.0, 1.0, 0.0, 1.0, 0.0, 1.0, 1.0, 1.0, 1.0, 1.0, 1.0, 1.0, 1.0, 1.0, 0.01382, 1.0, 0.0, 1.0, 0.0, 1.0, 0.004585, 1.0, 0.01382, 1.0, 0.01382, 1.0, 0.004585, 1.0, 0.004585, 0.0, 0.0, 0.0, 0.01382, 0.0, 0.004585, 0.0, 0.0, 0.0, 0.0, 0.0, 0.0, 0.0, 0.0, 0.0, 0.0, 0.0, 0.0, 0.0, 0.0, 0.0, 0.0, 0.0, 0.0, 1.0, 1.0, 1.0, 1.0, 1.0, 1.0, 1.0, 1.0, 1.0, 1.0, 1.0, 1.0, 1.0, 1.0, 1.0, 1.0, 0.0, 0.0, 0.0, 0.0, 0.0, 0.0, 0.0, 0.0, 1.0, 0.01382, 1.0, 0.01382, 1.0, 0.004585, 1.0, 0.004585, 0.0, 0.0, 0.0, 0.0, 0.0, 0.0, 0.0, 0.0, 1.0, 0.994, 1.0, 1.0, 1.0, 1.0, 1.0, 0.998, 0.0, 0.9632, 0.0, 0.9265, 0.0, 0.9511, 0.0, 0.9755, 0.0, 0.0, 0.0, 0.0, 0.0, 0.0, 0.0, 0.0, 1.0, 1.0, 0.0, 1.0, 0.0, 1.0, 1.0, 1.0, 0.0, 0.1919, 0.0, 0.0, 0.0, 0.0, 0.0, 0.1919, 0.0, 0.0, 0.0, 0.0, 0.0, 0.0, 0.0, 0.0, 1.0, 0.0, 1.0, 0.0, 1.0, 0.0, 1.0, 0.0, 0.0, 0.01382, 0.0, 0.01382, 0.0, 0.004585, 0.0, 0.004585, 0.0, 0.01382, 1.0, 0.01382, 1.0, 0.004585, 0.0, 0.004585, 1.0, 0.0, 1.0, 0.0, 1.0, 0.0, 1.0, 0.0, 0.0, 1.0, 0.0, 1.0, 0.0, 1.0, 0.0, 1.0, 1.0, 1.0, 1.0, 1.0, 1.0, 1.0, 1.0, 1.0, 0.0, 0.0, 0.0, 0.0, 0.0, 0.0, 0.0, 0.0, 1.0, 0.0, 1.0, 0.0, 1.0, 0.0, 1.0, 0.0, 1.0, 1.0, 1.0, 1.0, 1.0, 1.0, 1.0, 1.0, 0.0, 0.0, 0.0, 0.0, 0.0, 0.0, 0.0, 0.0, 1.0, 0.0, 1.0, 0.0, 1.0, 0.0, 1.0, 0.0, 1.0, 1.0, 1.0, 1.0, 1.0, 1.0, 1.0, 1.0, 1.0, 0.0, 1.0, 0.0, 1.0, 0.0, 1.0, 0.0, 1.0, 1.0, 1.0, 1.0, 1.0, 1.0, 1.0, 1.0, 0.0, 0.0, 0.0, 0.0, 0.0, 0.0, 0.0, 0.0, 1.0, 0.7678, 1.0, 0.994, 1.0, 0.998, 1.0, 0.7678, 1.0, 1.0, 1.0, 1.0, 1.0, 1.0, 1.0, 1.0, 0.0, 0.0, 0.0, 0.0, 0.0, 0.0, 0.0, 0.0, 1.0, 1.0, 1.0, 1.0, 1.0, 1.0, 1.0, 1.0, 1.0, 1.0, 1.0, 1.0, 1.0, 1.0, 1.0, 1.0, 0.0, 0.0, 0.0, 0.0, 0.0, 0.0, 0.0, 0.0, 0.0, 0.0, 0.0, 0.0, 0.0, 0.0, 0.0, 0.0, 0.0, 0.0, 0.0, 0.0, 0.0, 0.0, 0.0, 0.0, 0.0, 0.0, 0.0, 0.0, 0.0, 0.0, 0.0, 0.0, 0.0, 0.0, 0.0, 0.0, 0.0, 0.0, 0.0, 0.0, 0.0, 0.0, 0.0, 0.0, 0.0, 0.0, 0.0, 0.0, 0.0, 0.0, 0.0, 0.0, 0.0, 0.0, 0.0, 0.0, 0.0, 0.0, 0.0, 0.0, 0.0, 0.0, 0.0, 0.0, 0.0, 0.0, 0.0, 0.0, 0.0, 0.0, 0.0, 0.0, 0.0, 0.0, 0.0, 0.0, 0.0, 0.0, 0.0, 0.0, 1.0, 0.0, 1.0, 0.0, 1.0, 0.0, 1.0, 0.0, 1.0, 0.0, 1.0, 0.0, 1.0, 0.0, 1.0, 0.0, 1.0, 0.0, 1.0, 0.0, 1.0, 0.0, 1.0, 0.0, 1.0, 0.0, 1.0, 0.0, 1.0, 0.0, 1.0, 0.0, 1.0, 0.0, 1.0, 0.0, 1.0, 0.0, 1.0, 0.0, 1.0, 0.0, 1.0, 0.0, 1.0, 0.0, 1.0, 0.0, 1.0, 0.0, 1.0, 0.0, 1.0, 0.0, 1.0, 0.0, 1.0, 0.0, 1.0, 0.0, 1.0, 0.0, 1.0, 0.0, 1.0, 0.0, 1.0, 0.0, 1.0, 0.0, 1.0, 0.0, 1.0, 0.0, 1.0, 0.0, 1.0, 0.0, 1.0, 0.0, 1.0, 0.0, 1.0, 0.0, 1.0, 0.0, 1.0, 0.0, 1.0, 1.0, 1.0, 1.0, 1.0, 1.0, 1.0, 1.0, 1.0, 1.0, 1.0, 1.0, 1.0, 1.0, 1.0, 1.0, 1.0, 1.0, 1.0, 1.0, 1.0, 1.0, 1.0, 1.0, 1.0, 0.0, 1.0, 0.0, 1.0, 0.0, 1.0, 0.0, 1.0, 1.0, 1.0, 1.0, 1.0, 1.0, 1.0, 1.0, 1.0, 0.0, 1.0, 0.0, 1.0, 0.0, 1.0, 0.0, 1.0, 0.0, 1.0, 0.0, 1.0, 0.0, 1.0, 0.0, 1.0, 0.0, 1.0, 0.0, 1.0, 0.0, 1.0, 0.0, 1.0, 0.5758, 1.0, 0.5758, 1.0, 0.3839, 1.0, 0.3839, 1.0, 1.0, 1.0, 1.0, 1.0, 1.0, 1.0, 1.0, 1.0, 1.0, 1.0, 1.0, 1.0, 1.0, 1.0, 1.0, 1.0, 1.0, 1.0, 1.0, 1.0, 1.0, 1.0, 1.0, 1.0, 1.0, 1.0, 1.0, 1.0, 1.0, 1.0, 1.0, 1.0, 1.0, 1.0, 1.0, 1.0, 1.0, 1.0, 1.0, 1.0, 1.0, 1.0, 1.0, 1.0, 1.0, 1.0, 1.0, 1.0, 1.0, 1.0, 1.0, 1.0, 1.0, 1.0, 1.0, 1.0, 1.0, 1.0, 1.0, 1.0, 1.0, 1.0, 1.0, 1.0, 0.0, 1.0, 0.0, 1.0, 0.0, 1.0, 0.0, 1.0, 1.0, 1.0, 1.0, 1.0, 1.0, 1.0, 1.0, 1.0, 0.9307, 1.0, 0.9559, 1.0, 0.7678, 1.0, 0.7678, 1.0, 0.0, 1.0, 0.0, 1.0, 0.0, 1.0, 0.0, 1.0, 1.0, 1.0, 1.0, 1.0, 1.0, 1.0, 1.0, 1.0, 0.9307, 1.0, 1.0, 1.0, 1.0, 1.0, 0.9559, 1.0, 0.0, 1.0, 0.0, 1.0, 0.0, 1.0, 0.0, 1.0, 0.0, 1.0, 0.0, 1.0, 0.0, 1.0, 0.0, 1.0, 0.0, 1.0, 0.0, 1.0, 0.0, 1.0, 0.0, 1.0, 0.1919, 1.0, 0.1919, 1.0, 0.0, 1.0, 0.04423, 1.0, 0.7678, 1.0, 0.7678, 1.0, 0.5758, 1.0, 0.5758, 1.0, 0.3839, 1.0, 0.5758, 1.0, 0.5758, 1.0, 0.3839, 0.0, 0.813, 0.0, 0.5935, 0.0, 0.5903, 0.0, 0.8, 0.0, 0.3839, 0.0, 0.3839, 0.0, 0.5758, 0.0, 0.5758, 1.0, 0.0, 1.0, 0.1919, 1.0, 0.0, 0.0, 0.7678, 0.0, 0.5758, 0.0, 0.5758, 0.0, 0.7678, 1.0, 0.7678, 1.0, 0.7678, 1.0, 0.5758, 1.0, 0.5758, 1.0, 0.7678, 1.0, 0.7678, 1.0, 0.5758, 1.0, 0.5758, 1.0, 0.7678, 1.0, 0.7678, 1.0, 0.5758, 1.0, 0.5758, 0.0, 0.8, 0.0, 0.5903, 0.0, 0.5758, 0.0, 0.7678, 0.0, 0.7678, 0.0, 0.5758, 0.0, 0.5935, 0.0, 0.813, 1.0, 0.3839, 1.0, 0.5758, 1.0, 0.5758, 1.0, 0.3839, 0.0, 0.3839, 0.0, 0.5758, 1.0, 0.5758, 1.0, 0.3839, 0.0, 0.3839, 0.0, 0.3839, 0.0, 0.5758, 0.0, 0.5758, 0.0, 0.3839, 0.0, 0.3839, 0.0, 0.5758, 0.0, 0.5758, 1.0, 0.3839, 1.0, 0.5758, 1.0, 0.5758, 1.0, 0.3839, 1.0, 0.3839, 1.0, 0.3839, 1.0, 0.1919, 1.0, 0.1919, 0.0, 0.3839, 0.0, 0.1919, 0.0, 0.1919, 0.0, 0.3839, 1.0, 0.0, 1.0, 0.1919, 1.0, 0.1919, 1.0, 0.0, 0.0, 0.04423, 0.0, 0.0, 0.0, 0.1919, 0.0, 0.1919, 0.0, 0.3839, 0.0, 0.1919, 0.0, 0.1919, 0.0, 0.3839, 1.0, 1.0, 1.0, 1.0, 1.0, 1.0, 0.0, 0.0, 0.0, 0.0, 0.0, 0.1919, 0.0, 0.1919, 0.0, 0.04423, 0.0, 0.04423, 0.0, 0.1919, 0.0, 0.1919, 0.0, 0.04423, 0.0, 0.1919, 1.0, 0.1919, 1.0, 0.04423, 1.0, 0.0, 1.0, 0.1919, 1.0, 0.1919, 1.0, 0.0, 0.0, 0.3839, 0.0, 0.1919, 0.0, 0.1919, 0.0, 0.3839, 0.0, 0.3839, 0.0, 0.1919, 0.0, 0.1919, 0.0, 0.3839, 1.0, 0.3839, 1.0, 0.3839, 1.0, 0.1919, 1.0, 0.1919, 1.0, 0.3839, 1.0, 0.3839, 1.0, 0.1919, 1.0, 0.1919, 1.0, 0.3839, 1.0, 0.3839, 1.0, 0.1919, 1.0, 0.1919, 1.0, 1.0, 1.0, 1.0, 1.0, 1.0, 1.0, 1.0, 1.0, 1.0, 1.0, 1.0, 1.0, 1.0, 1.0, 1.0, 1.0, 1.0, 1.0, 1.0, 1.0, 1.0, 1.0, 1.0, 1.0, 1.0, 1.0, 1.0, 1.0, 1.0, 1.0, 1.0, 1.0, 1.0, 1.0, 1.0, 1.0, 1.0, 1.0, 1.0, 1.0, 0.3839, 1.0, 0.5845, 1.0, 0.3839, 1.0, 1.0, 1.0, 1.0, 1.0, 1.0, 1.0, 1.0, 1.0, 1.0, 1.0, 1.0, 1.0, 0.0, 1.0, 0.0, 1.0, 0.1919, 1.0, 0.1919, 1.0, 0.0, 1.0, 0.3839, 1.0, 0.1919, 1.0, 0.3839, 1.0, 0.3839])
me_plane_004.use_remesh_fix_poles = True
me_plane_004.use_remesh_preserve_attributes = False
me_plane_004.update()

# ---- objects
ob_light = bpy.data.objects.new('Light', light_light)
ob_camera = bpy.data.objects.new('Camera', cam_camera)
ob_empty = bpy.data.objects.new('Empty', None)
ob_plane = bpy.data.objects.new('Plane', me_plane)
ob_plane_002 = bpy.data.objects.new('Plane.002', me_plane_002)
ob_plane_001 = bpy.data.objects.new('Plane.001', me_plane_004)

# ---- transforms, parenting, visibility, modifiers, constraints
ob_light.location = (-8.213, -3.077, 4.083)
ob_light.rotation_euler = (2.343, 6288.0, -1.731)
ob_light.lock_rotations_4d = False
ob_light.empty_display_type = 'ARROWS'
ob_light.color = (0.0, 0.0, 0.0, 0.0)
ob_light.lineart.crease_threshold = 0.0
ob_camera.location = (2.885, -6.755, 0.6063)
ob_camera.rotation_euler = (5823.0, 0.004567, -2.42)
ob_camera.lock_rotations_4d = False
ob_camera.empty_display_type = 'ARROWS'
ob_camera.color = (0.0, 0.0, 0.0, 0.0)
ob_camera.display_type = 'WIRE'
ob_camera.lineart.crease_threshold = 0.0
ob_empty.location = (2.79, 0.1793, 1.768)
ob_empty.rotation_euler = (-7.865, 6286.0, -4.733)
ob_empty.empty_display_type = 'IMAGE'
ob_empty.empty_display_size = 5.0
ob_plane.location = (0.1852, 0.1799, 1.768)
ob_plane.rotation_euler = (-7.865, 6286.0, -4.733)
ob_plane.scale = (0.4537, 0.4537, 0.4537)
_m = ob_plane.modifiers.new('Mirror', 'MIRROR')
_m.use_axis = (False, False, True)
_m.use_clip = True
ob_plane_002.location = (0.1852, 0.1799, 1.768)
ob_plane_002.rotation_euler = (-7.865, 6286.0, -4.733)
ob_plane_002.scale = (0.4537, 0.4537, 0.4537)
_m = ob_plane_002.modifiers.new('Mirror', 'MIRROR')
_m.use_axis = (False, False, True)
_m.use_clip = True
ob_plane_001.location = (0.1852, -7.172, 1.768)
ob_plane_001.rotation_euler = (-7.865, 6286.0, -4.733)
ob_plane_001.scale = (0.4537, 0.4537, 0.4537)
_m = ob_plane_001.modifiers.new('Mirror', 'MIRROR')
_m.use_axis = (False, False, True)
_m.use_clip = True

# ---- collection membership
col_collection.objects.link(ob_light)
col_collection.objects.link(ob_camera)
col_collection.objects.link(ob_empty)
col_collection.objects.link(ob_plane)
col_collection.objects.link(ob_plane_002)
col_collection.objects.link(ob_plane_001)

# ---- scene / render settings (as saved in the file)
scene.camera = ob_camera
scene.frame_start = 1; scene.frame_end = 250; scene.frame_set(0)
scene.render.engine = 'BLENDER_EEVEE_NEXT'
scene.cycles.sampling_pattern = 'TABULATED_SOBOL'
scene.cycles.use_light_tree = False
scene.view_settings.view_transform = 'Filmic'
bpy.context.view_layer.update()
